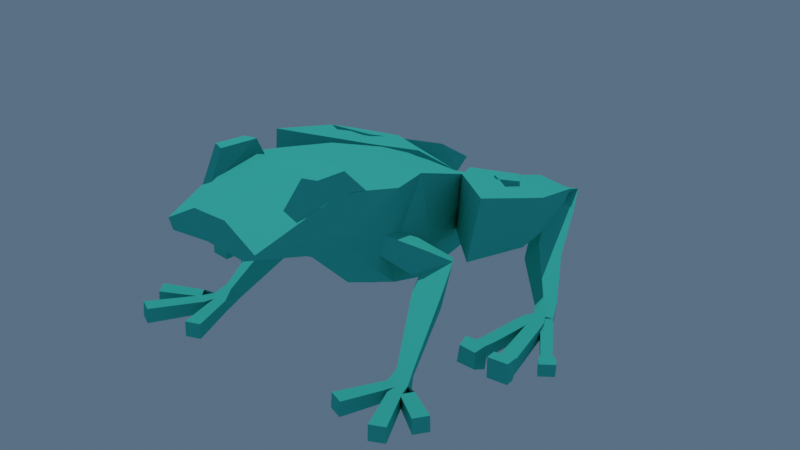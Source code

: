 # Source: justfrog.blend  (saved by Blender 2.80.64; exported with 4.5.12 LTS)
import bpy
from mathutils import Matrix  # noqa: F401  (used for matrix-valued properties, if any)

bpy.ops.wm.read_factory_settings(use_empty=True)
scene = bpy.context.scene
scene.name = 'Scene'

# ---- collections
col_collection = bpy.data.collections.new('Collection'); scene.collection.children.link(col_collection)

# ---- images (referenced by path relative to the original .blend; pixels are not part of the script)
import os
ASSET_DIR = os.environ.get("B2B_ASSET_DIR", "")  # directory of the original .blend (textures are referenced by path, not embedded)
HERE = os.path.dirname(os.path.abspath(__file__))  # packed textures are extracted next to this script under _unpacked/

def load_image(name, relpath, width, height, colorspace="sRGB"):
    """Load a texture the original file referenced (path relative to the .blend, or extracted next to this script)."""
    p = next((c for c in (os.path.join(HERE, relpath), os.path.join(ASSET_DIR, relpath)) if relpath and os.path.exists(c)), "")
    if p:
        img = bpy.data.images.load(p, check_existing=True)
        img.name = name
    else:  # same state as the original file: an image datablock whose file is absent (Cycles renders it pink)
        img = bpy.data.images.new(name, width, height)
        img.source = "FILE"
        img.filepath = "//" + (relpath or name)
    img.colorspace_settings.name = colorspace
    return img
img_frog = load_image('frog', 'frog_diffuse1.png', 1024, 1024, 'Non-Color')

# ---- materials (node trees are filled in below, after node groups)
mat_frog = bpy.data.materials.new('Frog')
mat_frog.alpha_threshold = 0.0
mat_frog.roughness = 0.5
mat_frog.line_color = (0.0, 0.0, 0.0, 1.0)

# ---- material node trees
mat_frog.use_nodes = True; mat_frog.node_tree.nodes.clear()
_N = mat_frog.node_tree.nodes; _L = mat_frog.node_tree.links
n0 = _N.new('ShaderNodeOutputMaterial'); n0.name = 'Material Output'; n0.location = (300, 300)
n1 = _N.new('ShaderNodeTexImage'); n1.name = 'Image Texture'; n1.location = (-388, 312)
n1.image = img_frog
n2 = _N.new('ShaderNodeBsdfToon'); n2.name = 'Toon BSDF'; n2.location = (-27, 313)
n2.inputs[0].default_value = (0.08361, 0.8, 0.6475, 1.0)
n2.inputs[1].default_value = 0.5971
n2.inputs[2].default_value = 0.09143
_L.new(n2.outputs[0], n0.inputs[0])
n0.is_active_output = True

# ---- world
world_world = bpy.data.worlds.new('World'); scene.world = world_world
world_world.use_nodes = True; world_world.node_tree.nodes.clear()
_N = world_world.node_tree.nodes; _L = world_world.node_tree.links
n0 = _N.new('ShaderNodeOutputWorld'); n0.name = 'World Output'; n0.location = (300, 300)
n1 = _N.new('ShaderNodeBackground'); n1.name = 'Background'; n1.location = (10, 300)
n1.inputs[0].default_value = (0.08164, 0.1305, 0.196, 1.0)
_L.new(n1.outputs[0], n0.inputs[0])
n0.is_active_output = True
world_world.color = (0.05088, 0.05088, 0.05088)
world_world.use_sun_shadow = False
world_world.sun_shadow_jitter_overblur = 0.0

# ---- lights
light_light = bpy.data.lights.new('Light', 'POINT')
light_light.transmission_factor = 0.0
light_light.cutoff_distance = 30.0
light_light.energy = 996.8
light_light.shadow_buffer_clip_start = 1.001
light_light.shadow_maximum_resolution = 0.006
light_light.use_absolute_resolution = True
light_light.cycles.max_bounces = 0

# ---- meshes
me_cube = bpy.data.meshes.new('Cube')
me_cube.from_pydata([(0.3803, 0.09662, 0.8957), (0.2936, 0.03019, 0.3231), (0.2775, -0.696, 0.6573), (0.2131, -0.6945, 0.2438), (0.3486, 0.4566, 0.992), (0.3677, 0.4431, 0.6889), (0.09811, 0.9329, 0.9568), (0.2316, 0.9576, 0.8122), (0.07084, -1.064, 0.4165), (0.07084, -1.064, 0.2643), (0.3001, -0.1706, 0.8555), (0.302, -0.1791, 0.2656), (0.3209, 0.056, 0.5285), (0.2792, -0.6699, 0.3665), (0.4065, 0.4517, 0.8039), (0.2831, 0.9387, 0.8524), (0.07084, -1.064, 0.3404), (0.37, -0.1641, 0.4794), (0.0004712, 0.056, 0.2228), (0.0004715, -0.6699, 0.6305), (0.0004716, -0.6699, 0.1024), (0.0004712, 0.056, 0.8343), (0.0004711, 0.3128, 0.4809), (0.000471, 0.2991, 1.017), (0.004673, 0.9596, 0.8342), (0.0004707, 0.9621, 0.9784), (0.002724, -1.064, 0.4165), (0.002724, -1.064, 0.2643), (0.0004713, -0.1641, 0.1246), (0.0004713, -0.1641, 0.8342), (0.002724, -1.064, 0.3404), (0.0004707, 0.9651, 0.8861)], [], [(28, 11, 3, 20), (17, 10, 2, 13), (12, 1, 5, 14), (23, 4, 6, 25), (21, 0, 4, 23), (31, 25, 6, 15), (14, 5, 7, 15), (13, 2, 8, 16), (20, 3, 9, 27), (12, 0, 10, 17), (18, 1, 11, 28), (1, 12, 17, 11), (3, 13, 16, 9), (4, 14, 15, 6), (24, 31, 15, 7), (0, 12, 14, 4), (11, 17, 13, 3), (9, 16, 30, 27), (0, 21, 29, 10), (16, 8, 26, 30), (5, 22, 24, 7), (1, 18, 22, 5), (2, 19, 26, 8), (10, 29, 19, 2)])
_uv = me_cube.uv_layers.new(name='UVMap')
_uv.uv.foreach_set('vector', [0.2935, 0.7315, 0.2094, 0.7424, 0.2038, 0.6574, 0.2673, 0.6496, 0.1407, 0.7578, 0.04863, 0.7709, 0.063, 0.6764, 0.1368, 0.6685, 0.1444, 0.7946, 0.1942, 0.7811, 0.1296, 0.8655, 0.1007, 0.8726, 0.3952, 0.6751, 0.3061, 0.6502, 0.3723, 0.5737, 0.3973, 0.5679, 0.3962, 0.723, 0.2979, 0.7136, 0.3061, 0.6502, 0.3952, 0.6751, 0.4208, 0.6165, 0.3973, 0.6182, 0.3992, 0.6009, 0.4214, 0.5679, 0.1007, 0.8726, 0.1296, 0.8655, 0.1368, 0.9513, 0.1243, 0.9511, 0.1368, 0.6685, 0.063, 0.6764, 0.1155, 0.5743, 0.1344, 0.5711, 0.2673, 0.6496, 0.2038, 0.6574, 0.2155, 0.5692, 0.2318, 0.5679, 0.1444, 0.7946, 0.05473, 0.818, 0.04863, 0.7709, 0.1407, 0.7578, 0.2979, 0.772, 0.2184, 0.7789, 0.2094, 0.7424, 0.2935, 0.7315, 0.1942, 0.7811, 0.1444, 0.7946, 0.1407, 0.7578, 0.1942, 0.7448, 0.1671, 0.6578, 0.1368, 0.6685, 0.1344, 0.5711, 0.1533, 0.5679, 0.05579, 0.88, 0.1007, 0.8726, 0.1243, 0.9511, 0.1024, 0.9502, 0.4336, 0.6147, 0.4208, 0.6165, 0.4214, 0.5679, 0.4336, 0.5762, 0.05473, 0.818, 0.1444, 0.7946, 0.1007, 0.8726, 0.05579, 0.88, 0.1942, 0.7448, 0.1407, 0.7578, 0.1368, 0.6685, 0.1671, 0.6578, 0.3973, 0.6441, 0.3973, 0.6312, 0.4149, 0.6312, 0.4149, 0.6441, 0.2979, 0.7136, 0.3962, 0.723, 0.3956, 0.7591, 0.3182, 0.7592, 0.3973, 0.6312, 0.3973, 0.6182, 0.4149, 0.6182, 0.4149, 0.6312, 0.1942, 0.8665, 0.2914, 0.8274, 0.2979, 0.9503, 0.2453, 0.9529, 0.2184, 0.7789, 0.2979, 0.772, 0.2914, 0.8274, 0.1942, 0.8665, 0.3244, 0.8542, 0.3961, 0.8511, 0.3973, 0.9526, 0.3798, 0.9526, 0.3182, 0.7592, 0.3956, 0.7591, 0.3961, 0.8511, 0.3244, 0.8542])
me_cube.materials.append(mat_frog)
me_cube.use_remesh_preserve_volume = False
me_cube.use_remesh_preserve_attributes = False
me_cube.use_mirror_vertex_groups = False
me_cube.use_paint_bone_selection = False
me_cube.use_paint_mask_vertex = True
me_cube.update()
me_cube_001 = bpy.data.meshes.new('Cube.001')
me_cube_001.from_pydata([(0.2094, -0.6648, 0.4007), (0.4517, -0.7783, 0.3916), (0.4228, -0.8603, 0.6448), (0.1805, -0.7468, 0.6539), (0.6543, -0.08552, 0.5141), (0.539, -0.3984, 0.4694), (0.5684, -0.4564, 0.7995), (0.6837, -0.1435, 0.8442), (0.4485, -1.23, 0.3558), (0.3014, -1.282, 0.3063), (0.3445, -1.436, 0.3399), (0.4915, -1.384, 0.3894), (0.6027, -0.8151, 0.3007), (0.5207, -0.8093, 0.182), (0.6166, -0.8913, 0.1118), (0.6986, -0.8971, 0.2305), (0.7373, -0.07929, 0.03984), (0.8036, -0.06976, 0.03353), (0.7984, -0.07608, 0.1005), (0.7339, -0.08426, 0.1053), (0.9184, -0.006659, 0.04394), (1.001, -0.02353, 0.04404), (0.9973, -0.04064, 0.1265), (0.9148, -0.02378, 0.1264), (1.021, -0.2186, 0.01464), (1.07, -0.2518, 0.01473), (1.071, -0.2493, 0.07354), (1.023, -0.2161, 0.07345), (0.1679, -1.003, 0.3354), (0.2732, -1.042, 0.3354), (0.2572, -1.086, 0.4376), (0.1519, -1.047, 0.4376), (0.7017, -0.002706, 0.01991), (0.837, -0.01079, 0.01168), (0.827, -0.02368, 0.1366), (0.709, -0.0207, 0.149), (0.7226, 0.06558, 0.04751), (0.8242, 0.05766, 0.03911), (0.8182, 0.05163, 0.1317), (0.7301, 0.05584, 0.1431), (0.913, 0.04216, 0.0475), (1.026, 0.02765, 0.05029), (1.021, 0.003585, 0.1621), (0.9072, 0.01809, 0.1593), (0.915, 0.08406, 0.04799), (1.029, 0.07727, 0.05179), (1.025, 0.07283, 0.1661), (0.9109, 0.07961, 0.1623), (1.04, -0.1688, -0.0004588), (1.11, -0.2198, -0.0002019), (1.116, -0.2107, 0.0857), (1.046, -0.1598, 0.08544), (1.056, -0.147, -0.006926), (1.125, -0.1984, -0.006567), (1.137, -0.1825, 0.07781), (1.067, -0.1312, 0.07745), (0.3318, -0.4287, 0.4476), (0.5899, -0.5789, 0.4298), (0.5706, -0.6466, 0.7205), (0.3125, -0.4964, 0.7384), (0.6603, -0.5675, 0.3996), (0.3853, -0.5296, 0.4607), (0.4325, -0.6167, 0.7271), (0.7074, -0.6545, 0.666), (0.6024, -0.7869, 0.357), (0.3615, -0.7538, 0.4105), (0.4028, -0.83, 0.6439), (0.6437, -0.8632, 0.5904), (0.5518, -0.9786, 0.3197), (0.3407, -0.9495, 0.3666), (0.3769, -1.016, 0.5712), (0.588, -1.045, 0.5243), (0.5055, -1.154, 0.2856), (0.3216, -1.129, 0.3264), (0.3532, -1.187, 0.5045), (0.537, -1.212, 0.4637), (0.4436, -1.167, 0.415), (0.3518, -1.164, 0.286), (0.4649, -1.239, 0.2039), (0.5568, -1.241, 0.3329), (0.4972, -1.048, 0.3765), (0.4081, -1.046, 0.2513), (0.5178, -1.118, 0.1717), (0.6069, -1.121, 0.2969), (0.5491, -0.9332, 0.3391), (0.4627, -0.9307, 0.2178), (0.5691, -1.001, 0.1406), (0.6555, -1.003, 0.2619), (0.6917, -0.707, 0.233), (0.6267, -0.6998, 0.1355), (0.6975, -0.777, 0.08254), (0.7626, -0.7842, 0.1801), (0.7491, -0.6379, 0.189), (0.694, -0.6318, 0.1064), (0.754, -0.6972, 0.06164), (0.809, -0.7032, 0.1442), (0.7985, -0.5765, 0.1494), (0.7523, -0.5716, 0.08022), (0.8032, -0.6275, 0.04342), (0.8496, -0.6326, 0.1129), (0.8097, -0.4753, 0.03487), (0.864, -0.4688, 0.02996), (0.8802, -0.4826, 0.1065), (0.8088, -0.4776, 0.1031), (0.7851, -0.4162, 0.03937), (0.852, -0.4016, 0.03639), (0.8516, -0.4059, 0.1037), (0.7848, -0.4206, 0.1067), (0.7724, -0.349, 0.03857), (0.8399, -0.3338, 0.0349), (0.8395, -0.3382, 0.1025), (0.772, -0.3533, 0.1061), (0.7608, -0.2805, 0.0364), (0.8291, -0.2653, 0.03264), (0.8289, -0.2701, 0.1007), (0.7606, -0.2851, 0.1043), (0.7523, -0.2143, 0.03629), (0.8197, -0.1973, 0.03075), (0.8199, -0.2026, 0.09958), (0.7505, -0.217, 0.1025), (0.7445, -0.1482, 0.03644), (0.8121, -0.1316, 0.03135), (0.8104, -0.1362, 0.09962), (0.7427, -0.1511, 0.103), (0.8375, -0.4031, 0.03619), (0.9085, -0.418, 0.03583), (0.9074, -0.419, 0.1078), (0.8369, -0.4047, 0.1089), (0.8535, -0.3312, 0.03903), (0.9269, -0.3469, 0.03896), (0.9263, -0.3485, 0.1137), (0.8531, -0.3331, 0.1141), (0.8688, -0.2547, 0.04003), (0.9444, -0.2709, 0.04003), (0.944, -0.2729, 0.1173), (0.8684, -0.2567, 0.1173), (0.8845, -0.176, 0.04103), (0.9623, -0.1927, 0.04103), (0.9619, -0.1948, 0.1206), (0.8841, -0.1781, 0.1206), (0.9005, -0.09563, 0.04205), (0.9806, -0.1128, 0.04205), (0.9802, -0.1149, 0.1239), (0.9001, -0.09775, 0.1239), (0.9093, -0.5015, 0.02937), (0.913, -0.4987, 0.09778), (0.8539, -0.4587, 0.09431), (0.8881, -0.413, 0.02613), (0.9436, -0.4492, 0.02687), (0.947, -0.4461, 0.09309), (0.8912, -0.4096, 0.09207), (0.9233, -0.3646, 0.02464), (0.9771, -0.3994, 0.02492), (0.9797, -0.3957, 0.08868), (0.926, -0.3609, 0.0885), (0.9563, -0.3157, 0.02156), (1.009, -0.3494, 0.02156), (1.011, -0.3456, 0.08351), (0.9588, -0.3119, 0.08351), (0.9885, -0.2674, 0.01812), (1.039, -0.3002, 0.01812), (1.042, -0.2965, 0.07844), (0.9909, -0.2637, 0.07844), (0.1808, -0.8987, 0.3557), (0.3312, -0.9539, 0.3557), (0.3084, -1.016, 0.5016), (0.1579, -0.9608, 0.5016), (0.8097, -0.4753, 0.03487), (0.864, -0.4688, 0.02996), (0.877, -0.4783, 0.1023), (0.8088, -0.4776, 0.1031), (0.8114, -0.4811, 0.1066), (0.877, -0.4783, 0.1023), (0.864, -0.4688, 0.02996), (0.8113, -0.4774, 0.0369), (0.493, -0.2571, 0.4808), (0.5645, -0.4886, 0.4496), (0.5695, -0.5515, 0.76), (0.4981, -0.32, 0.7913), (0.6574, -0.3381, 0.4541), (0.4584, -0.4672, 0.4648), (0.4972, -0.5404, 0.7615), (0.6961, -0.4114, 0.7508), (0.5907, -0.3959, 0.8081)], [], [(57, 58, 2, 1), (56, 57, 1, 0), (55, 54, 53, 52), (47, 46, 45, 44), (101, 174, 171, 146), (146, 171, 172, 169), (169, 172, 173, 168), (101, 144, 100), (103, 100, 97, 96), (145, 102, 96, 99), (144, 145, 99, 98), (100, 144, 98, 97), (146, 102, 145), (146, 169, 170, 103), (103, 170, 167, 100), (100, 167, 168, 101), (39, 38, 37, 36), (28, 29, 30, 31), (102, 146, 103, 96), (168, 173, 174, 101), (58, 59, 3, 2), (59, 56, 0, 3), (175, 176, 57, 56), (176, 177, 58, 57), (177, 178, 59, 58), (178, 175, 56, 59), (179, 180, 5, 4), (180, 181, 6, 5), (181, 182, 183, 6), (182, 179, 4, 7), (64, 65, 61, 60), (65, 66, 62, 61), (66, 67, 63, 62), (67, 64, 60, 63), (68, 69, 65, 64), (69, 70, 66, 65), (70, 71, 67, 66), (71, 68, 64, 67), (72, 73, 69, 68), (73, 74, 70, 69), (74, 75, 71, 70), (75, 72, 68, 71), (8, 9, 73, 72), (9, 10, 74, 73), (10, 11, 75, 74), (11, 8, 72, 75), (76, 77, 9, 8), (77, 78, 10, 9), (78, 79, 11, 10), (79, 76, 8, 11), (80, 81, 77, 76), (81, 82, 78, 77), (82, 83, 79, 78), (83, 80, 76, 79), (84, 85, 81, 80), (85, 86, 82, 81), (86, 87, 83, 82), (87, 84, 80, 83), (12, 13, 85, 84), (13, 14, 86, 85), (14, 15, 87, 86), (15, 12, 84, 87), (88, 89, 13, 12), (89, 90, 14, 13), (90, 91, 15, 14), (91, 88, 12, 15), (92, 93, 89, 88), (93, 94, 90, 89), (94, 95, 91, 90), (95, 92, 88, 91), (96, 97, 93, 92), (97, 98, 94, 93), (98, 99, 95, 94), (99, 96, 92, 95), (104, 105, 168, 167), (105, 106, 169, 168), (106, 107, 170, 169), (107, 104, 167, 170), (108, 109, 105, 104), (109, 110, 106, 105), (110, 111, 107, 106), (111, 108, 104, 107), (112, 113, 109, 108), (113, 114, 110, 109), (114, 115, 111, 110), (115, 112, 108, 111), (116, 117, 113, 112), (117, 118, 114, 113), (118, 119, 115, 114), (119, 116, 112, 115), (120, 121, 117, 116), (121, 122, 118, 117), (122, 123, 119, 118), (123, 120, 116, 119), (16, 17, 121, 120), (17, 18, 122, 121), (18, 19, 123, 122), (19, 16, 120, 123), (124, 125, 173, 174), (125, 126, 172, 173), (126, 127, 171, 172), (127, 124, 174, 171), (128, 129, 125, 124), (129, 130, 126, 125), (130, 131, 127, 126), (131, 128, 124, 127), (132, 133, 129, 128), (133, 134, 130, 129), (134, 135, 131, 130), (135, 132, 128, 131), (136, 137, 133, 132), (137, 138, 134, 133), (138, 139, 135, 134), (139, 136, 132, 135), (140, 141, 137, 136), (141, 142, 138, 137), (142, 143, 139, 138), (143, 140, 136, 139), (20, 21, 141, 140), (21, 22, 142, 141), (22, 23, 143, 142), (23, 20, 140, 143), (147, 148, 144, 101), (148, 149, 145, 144), (149, 150, 146, 145), (150, 147, 101, 146), (151, 152, 148, 147), (152, 153, 149, 148), (153, 154, 150, 149), (154, 151, 147, 150), (155, 156, 152, 151), (156, 157, 153, 152), (157, 158, 154, 153), (158, 155, 151, 154), (159, 160, 156, 155), (160, 161, 157, 156), (161, 162, 158, 157), (162, 159, 155, 158), (24, 25, 160, 159), (25, 26, 161, 160), (26, 27, 162, 161), (27, 24, 159, 162), (163, 164, 29, 28), (164, 165, 30, 29), (165, 166, 31, 30), (166, 163, 28, 31), (0, 1, 164, 163), (1, 2, 165, 164), (2, 3, 166, 165), (3, 0, 163, 166), (32, 33, 17, 16), (33, 34, 18, 17), (34, 35, 19, 18), (35, 32, 16, 19), (36, 37, 33, 32), (37, 38, 34, 33), (38, 39, 35, 34), (39, 36, 32, 35), (40, 41, 21, 20), (41, 42, 22, 21), (42, 43, 23, 22), (43, 40, 20, 23), (44, 45, 41, 40), (45, 46, 42, 41), (46, 47, 43, 42), (47, 44, 40, 43), (48, 49, 25, 24), (49, 50, 26, 25), (50, 51, 27, 26), (51, 48, 24, 27), (52, 53, 49, 48), (53, 54, 50, 49), (54, 55, 51, 50), (55, 52, 48, 51), (7, 4, 175, 178), (6, 183, 178, 177), (5, 6, 177, 176), (4, 5, 176, 175), (63, 60, 179, 182), (62, 63, 182, 181), (61, 62, 181, 180), (60, 61, 180, 179), (183, 182, 7), (178, 183, 7)])
_uv = me_cube_001.uv_layers.new(name='UVMap')
_uv.uv.foreach_set('vector', [0.8287, 0.8492, 0.7586, 0.848, 0.7663, 0.787, 0.8285, 0.7941, 0.6202, 0.5398, 0.6089, 0.5848, 0.569, 0.5788, 0.5752, 0.538, 0.7502, 0.9046, 0.7676, 0.9007, 0.7676, 0.9219, 0.7502, 0.9258, 0.6016, 0.8975, 0.6016, 0.9273, 0.5747, 0.9274, 0.5747, 0.8977, 0.7349, 0.7829, 0.7477, 0.7841, 0.7477, 0.8023, 0.7379, 0.7988, 0.6616, 0.9072, 0.6711, 0.914, 0.6551, 0.9114, 0.6551, 0.9114, 0.461, 0.4362, 0.461, 0.4362, 0.461, 0.4362, 0.461, 0.4362, 0.9365, 0.5345, 0.9488, 0.5349, 0.9262, 0.5436, 0.5466, 0.9066, 0.5616, 0.8989, 0.5616, 0.9271, 0.5459, 0.9334, 0.8797, 0.9622, 0.8712, 0.962, 0.8628, 0.9321, 0.88, 0.9245, 0.9582, 0.5186, 0.9738, 0.5214, 0.9691, 0.5564, 0.9528, 0.5516, 0.9262, 0.5436, 0.9488, 0.5349, 0.9432, 0.5771, 0.9254, 0.5726, 0.5747, 0.8134, 0.5722, 0.8062, 0.5747, 0.7977, 0.5666, 0.804, 0.5715, 0.7977, 0.5715, 0.8156, 0.5715, 0.8156, 0.461, 0.4362, 0.461, 0.4362, 0.461, 0.4362, 0.461, 0.4362, 0.461, 0.4362, 0.461, 0.4362, 0.461, 0.4362, 0.461, 0.4362, 0.609, 0.9318, 0.609, 0.8971, 0.6404, 0.8971, 0.6404, 0.9318, 0.5182, 0.549, 0.5172, 0.5661, 0.5094, 0.5643, 0.5104, 0.5472, 0.8712, 0.962, 0.8639, 0.9638, 0.8567, 0.9541, 0.8628, 0.9321, 0.461, 0.4362, 0.461, 0.4362, 0.461, 0.4362, 0.461, 0.4362, 0.6191, 0.7023, 0.6312, 0.7493, 0.5801, 0.7566, 0.5736, 0.7139, 0.8166, 0.6161, 0.8582, 0.6139, 0.8583, 0.6536, 0.8214, 0.6592, 0.6569, 0.5624, 0.623, 0.5843, 0.6089, 0.5848, 0.6202, 0.5398, 0.8291, 0.8728, 0.7544, 0.8743, 0.7586, 0.848, 0.8287, 0.8492, 0.636, 0.7074, 0.6719, 0.7298, 0.6312, 0.7493, 0.6191, 0.7023, 0.8141, 0.5835, 0.8583, 0.5833, 0.8582, 0.6139, 0.8166, 0.6161, 0.6542, 0.6102, 0.626, 0.5869, 0.6371, 0.5838, 0.6936, 0.5851, 0.8041, 0.5658, 0.7652, 0.567, 0.7625, 0.5529, 0.8052, 0.5545, 0.6354, 0.7069, 0.6674, 0.6824, 0.6644, 0.7121, 0.6528, 0.7126, 0.7603, 0.6326, 0.7236, 0.6366, 0.7205, 0.6025, 0.7603, 0.5952, 0.5798, 0.6309, 0.5778, 0.5929, 0.616, 0.5897, 0.6184, 0.633, 0.8039, 0.6085, 0.7728, 0.6117, 0.7676, 0.5798, 0.8031, 0.5761, 0.5802, 0.6952, 0.5862, 0.6561, 0.6264, 0.6571, 0.6196, 0.7018, 0.7597, 0.6966, 0.7301, 0.6975, 0.7265, 0.6677, 0.7603, 0.6666, 0.5462, 0.629, 0.5443, 0.5957, 0.5778, 0.5929, 0.5798, 0.6309, 0.8046, 0.6368, 0.7774, 0.6397, 0.7728, 0.6117, 0.8039, 0.6085, 0.5459, 0.6895, 0.5511, 0.6552, 0.5862, 0.6561, 0.5802, 0.6952, 0.7592, 0.7227, 0.7332, 0.7235, 0.7301, 0.6975, 0.7597, 0.6966, 0.5153, 0.6273, 0.5137, 0.5983, 0.5443, 0.5957, 0.5462, 0.629, 0.8052, 0.6628, 0.7815, 0.6653, 0.7774, 0.6397, 0.8046, 0.6368, 0.5144, 0.6842, 0.5189, 0.6543, 0.5511, 0.6552, 0.5459, 0.6895, 0.7587, 0.7467, 0.7361, 0.7474, 0.7332, 0.7235, 0.7592, 0.7227, 0.501, 0.6197, 0.4875, 0.5997, 0.5137, 0.5983, 0.5153, 0.6273, 0.804, 0.6846, 0.7961, 0.7038, 0.7815, 0.6653, 0.8052, 0.6628, 0.4683, 0.6719, 0.4859, 0.6523, 0.5189, 0.6543, 0.5144, 0.6842, 0.7569, 0.7718, 0.7469, 0.7544, 0.7361, 0.7474, 0.7587, 0.7467, 0.8462, 0.7618, 0.8294, 0.7477, 0.831, 0.7153, 0.8552, 0.7463, 0.9185, 0.7599, 0.9521, 0.7595, 0.951, 0.8205, 0.9234, 0.7929, 0.9531, 0.7199, 0.9839, 0.727, 0.9886, 0.7672, 0.9724, 0.7792, 0.8795, 0.756, 0.8462, 0.7618, 0.8552, 0.7463, 0.88, 0.717, 0.5161, 0.8711, 0.5459, 0.8655, 0.5459, 0.8994, 0.5152, 0.9053, 0.915, 0.7259, 0.9476, 0.7255, 0.9521, 0.7595, 0.9185, 0.7599, 0.9528, 0.6868, 0.9826, 0.6936, 0.9839, 0.727, 0.9531, 0.7199, 0.8778, 0.7887, 0.8455, 0.7944, 0.8462, 0.7618, 0.8795, 0.756, 0.517, 0.838, 0.5459, 0.8325, 0.5459, 0.8655, 0.5161, 0.8711, 0.9117, 0.6928, 0.9433, 0.6924, 0.9476, 0.7255, 0.915, 0.7259, 0.9524, 0.6546, 0.9814, 0.6613, 0.9826, 0.6936, 0.9528, 0.6868, 0.8761, 0.8204, 0.8448, 0.8259, 0.8455, 0.7944, 0.8778, 0.7887, 0.5179, 0.804, 0.5459, 0.7977, 0.5459, 0.8325, 0.517, 0.838, 0.9082, 0.6579, 0.9391, 0.6616, 0.9433, 0.6924, 0.9117, 0.6928, 0.9521, 0.6247, 0.9803, 0.632, 0.9814, 0.6613, 0.9524, 0.6546, 0.8744, 0.8491, 0.8442, 0.8584, 0.8448, 0.8259, 0.8761, 0.8204, 0.8857, 0.9034, 0.9132, 0.9029, 0.9137, 0.9321, 0.88, 0.9321, 0.9159, 0.6186, 0.9409, 0.625, 0.9391, 0.6616, 0.9082, 0.6579, 0.9525, 0.5931, 0.9755, 0.5998, 0.9803, 0.632, 0.9521, 0.6247, 0.8767, 0.8812, 0.8526, 0.8919, 0.8442, 0.8584, 0.8744, 0.8491, 0.8895, 0.8848, 0.9127, 0.8843, 0.9132, 0.9029, 0.8857, 0.9034, 0.9209, 0.594, 0.9421, 0.5994, 0.9409, 0.625, 0.9159, 0.6186, 0.9527, 0.5709, 0.9721, 0.5766, 0.9755, 0.5998, 0.9525, 0.5931, 0.8785, 0.9043, 0.858, 0.9134, 0.8526, 0.8919, 0.8767, 0.8812, 0.8927, 0.8685, 0.9123, 0.8682, 0.9127, 0.8843, 0.8895, 0.8848, 0.9254, 0.5726, 0.9432, 0.5771, 0.9421, 0.5994, 0.9209, 0.594, 0.9528, 0.5516, 0.9691, 0.5564, 0.9721, 0.5766, 0.9527, 0.5709, 0.88, 0.9245, 0.8628, 0.9321, 0.858, 0.9134, 0.8785, 0.9043, 0.6247, 0.8823, 0.6409, 0.88, 0.6427, 0.8963, 0.6296, 0.8971, 0.7255, 0.7994, 0.7092, 0.7999, 0.7087, 0.7829, 0.7264, 0.7831, 0.6048, 0.7788, 0.5885, 0.7768, 0.5928, 0.7625, 0.609, 0.761, 0.6785, 0.898, 0.6949, 0.8985, 0.6952, 0.912, 0.6787, 0.9109, 0.6227, 0.8662, 0.639, 0.8639, 0.6409, 0.88, 0.6247, 0.8823, 0.7261, 0.8152, 0.7097, 0.8158, 0.7092, 0.7999, 0.7255, 0.7994, 0.6032, 0.795, 0.5869, 0.793, 0.5885, 0.7768, 0.6048, 0.7788, 0.6789, 0.8826, 0.6953, 0.8832, 0.6949, 0.8985, 0.6785, 0.898, 0.6207, 0.8501, 0.637, 0.8477, 0.639, 0.8639, 0.6227, 0.8662, 0.7267, 0.8311, 0.7102, 0.8317, 0.7097, 0.8158, 0.7261, 0.8152, 0.6016, 0.8112, 0.5853, 0.8092, 0.5869, 0.793, 0.6032, 0.795, 0.6793, 0.8672, 0.6958, 0.8677, 0.6953, 0.8832, 0.6789, 0.8826, 0.6187, 0.8339, 0.635, 0.8315, 0.637, 0.8477, 0.6207, 0.8501, 0.7273, 0.847, 0.7108, 0.8476, 0.7102, 0.8317, 0.7267, 0.8311, 0.6001, 0.8274, 0.5836, 0.8254, 0.5853, 0.8092, 0.6016, 0.8112, 0.6797, 0.8517, 0.6962, 0.8523, 0.6958, 0.8677, 0.6793, 0.8672, 0.6167, 0.8177, 0.6331, 0.8153, 0.635, 0.8315, 0.6187, 0.8339, 0.7278, 0.8629, 0.7113, 0.8635, 0.7108, 0.8476, 0.7273, 0.847, 0.5985, 0.8437, 0.582, 0.8417, 0.5836, 0.8254, 0.6001, 0.8274, 0.6801, 0.8362, 0.6967, 0.8368, 0.6962, 0.8523, 0.6797, 0.8517, 0.6146, 0.8, 0.6311, 0.7996, 0.6331, 0.8153, 0.6167, 0.8177, 0.7284, 0.8783, 0.7118, 0.8781, 0.7113, 0.8635, 0.7278, 0.8629, 0.5969, 0.8586, 0.5803, 0.8586, 0.582, 0.8417, 0.5985, 0.8437, 0.6805, 0.8202, 0.6971, 0.8199, 0.6967, 0.8368, 0.6801, 0.8362, 0.9052, 0.7357, 0.8881, 0.7351, 0.8954, 0.7192, 0.9081, 0.7153, 0.4823, 0.8135, 0.4652, 0.8147, 0.4644, 0.7977, 0.4821, 0.7987, 0.6512, 0.8939, 0.6684, 0.8932, 0.6711, 0.914, 0.6551, 0.9114, 0.5083, 0.8186, 0.4911, 0.8183, 0.4922, 0.798, 0.5088, 0.7977, 0.9049, 0.7553, 0.8873, 0.7547, 0.8881, 0.7351, 0.9052, 0.7357, 0.4834, 0.8328, 0.4658, 0.834, 0.4652, 0.8147, 0.4823, 0.8135, 0.6502, 0.8744, 0.6679, 0.8737, 0.6684, 0.8932, 0.6512, 0.8939, 0.5083, 0.8382, 0.4906, 0.8379, 0.4911, 0.8183, 0.5083, 0.8186, 0.9045, 0.7757, 0.8864, 0.775, 0.8873, 0.7547, 0.9049, 0.7553, 0.4846, 0.8528, 0.4665, 0.854, 0.4658, 0.834, 0.4834, 0.8328, 0.6492, 0.8542, 0.6674, 0.8535, 0.6679, 0.8737, 0.6502, 0.8744, 0.5082, 0.8585, 0.49, 0.8582, 0.4906, 0.8379, 0.5083, 0.8382, 0.9042, 0.7965, 0.8855, 0.7959, 0.8864, 0.775, 0.9045, 0.7757, 0.4859, 0.8733, 0.4672, 0.8746, 0.4665, 0.854, 0.4846, 0.8528, 0.6481, 0.8334, 0.6668, 0.8327, 0.6674, 0.8535, 0.6492, 0.8542, 0.5082, 0.8794, 0.4895, 0.879, 0.49, 0.8582, 0.5082, 0.8585, 0.9038, 0.8179, 0.8846, 0.8172, 0.8855, 0.7959, 0.9042, 0.7965, 0.4871, 0.8944, 0.4679, 0.8956, 0.4672, 0.8746, 0.4859, 0.8733, 0.647, 0.8122, 0.6663, 0.8114, 0.6668, 0.8327, 0.6481, 0.8334, 0.5082, 0.9007, 0.4889, 0.9004, 0.4895, 0.879, 0.5082, 0.8794, 0.9034, 0.8415, 0.8837, 0.841, 0.8846, 0.8172, 0.9038, 0.8179, 0.4883, 0.9178, 0.4686, 0.9152, 0.4679, 0.8956, 0.4871, 0.8944, 0.646, 0.7925, 0.6658, 0.7918, 0.6663, 0.8114, 0.647, 0.8122, 0.508, 0.9204, 0.4884, 0.924, 0.4889, 0.9004, 0.5082, 0.9007, 0.9332, 0.5185, 0.9486, 0.5184, 0.9488, 0.5349, 0.9365, 0.5345, 0.9606, 0.5044, 0.9758, 0.5071, 0.9738, 0.5214, 0.9582, 0.5186, 0.5659, 0.8148, 0.5505, 0.8139, 0.5508, 0.7977, 0.5666, 0.7987, 0.9195, 0.9474, 0.935, 0.9467, 0.9349, 0.9629, 0.9199, 0.9624, 0.9333, 0.5027, 0.9483, 0.5026, 0.9486, 0.5184, 0.9332, 0.5185, 0.9629, 0.4908, 0.9777, 0.4934, 0.9758, 0.5071, 0.9606, 0.5044, 0.5652, 0.8303, 0.5502, 0.8295, 0.5505, 0.8139, 0.5659, 0.8148, 0.9192, 0.933, 0.9342, 0.9323, 0.935, 0.9467, 0.9195, 0.9474, 0.9335, 0.4873, 0.9481, 0.4872, 0.9483, 0.5026, 0.9333, 0.5027, 0.9651, 0.4775, 0.9796, 0.48, 0.9777, 0.4934, 0.9629, 0.4908, 0.5645, 0.8455, 0.5499, 0.8446, 0.5502, 0.8295, 0.5652, 0.8303, 0.9188, 0.9189, 0.9335, 0.9183, 0.9342, 0.9323, 0.9192, 0.933, 0.9336, 0.4721, 0.9478, 0.472, 0.9481, 0.4872, 0.9335, 0.4873, 0.9673, 0.4644, 0.9814, 0.4669, 0.9796, 0.48, 0.9651, 0.4775, 0.5638, 0.8603, 0.5497, 0.8595, 0.5499, 0.8446, 0.5645, 0.8455, 0.9185, 0.9052, 0.9327, 0.9045, 0.9335, 0.9183, 0.9188, 0.9189, 0.9338, 0.4569, 0.9476, 0.4571, 0.9478, 0.472, 0.9336, 0.4721, 0.9695, 0.4516, 0.9831, 0.4543, 0.9814, 0.4669, 0.9673, 0.4644, 0.5632, 0.8746, 0.5494, 0.8742, 0.5497, 0.8595, 0.5638, 0.8603, 0.9182, 0.8916, 0.932, 0.8906, 0.9327, 0.9045, 0.9185, 0.9052, 0.5358, 0.5456, 0.5345, 0.5701, 0.5172, 0.5661, 0.5182, 0.549, 0.8287, 0.7454, 0.7922, 0.7374, 0.8038, 0.7153, 0.8294, 0.7209, 0.5382, 0.7225, 0.5395, 0.7482, 0.5233, 0.7443, 0.5224, 0.7263, 0.8366, 0.6962, 0.8583, 0.6905, 0.8583, 0.7071, 0.8431, 0.711, 0.5752, 0.538, 0.569, 0.5788, 0.5345, 0.5701, 0.5358, 0.5456, 0.8285, 0.7941, 0.7663, 0.787, 0.7922, 0.7374, 0.8287, 0.7454, 0.5736, 0.7139, 0.5801, 0.7566, 0.5395, 0.7482, 0.5382, 0.7225, 0.8214, 0.6592, 0.8583, 0.6536, 0.8583, 0.6905, 0.8366, 0.6962, 0.609, 0.7804, 0.6401, 0.7847, 0.6311, 0.7996, 0.6146, 0.8, 0.7349, 0.8935, 0.7035, 0.8925, 0.7118, 0.8781, 0.7284, 0.8783, 0.6058, 0.872, 0.5747, 0.8771, 0.5803, 0.8586, 0.5969, 0.8586, 0.6721, 0.8036, 0.7035, 0.8026, 0.6971, 0.8199, 0.6805, 0.8202, 0.6117, 0.761, 0.6427, 0.7665, 0.6401, 0.7847, 0.609, 0.7804, 0.7349, 0.912, 0.7035, 0.912, 0.7035, 0.8925, 0.7349, 0.8935, 0.609, 0.8912, 0.5781, 0.8975, 0.5747, 0.8771, 0.6058, 0.872, 0.6721, 0.7829, 0.7035, 0.7829, 0.7035, 0.8026, 0.6721, 0.8036, 0.9068, 0.8538, 0.88, 0.8553, 0.8837, 0.841, 0.9034, 0.8415, 0.4876, 0.9316, 0.461, 0.9278, 0.4686, 0.9152, 0.4883, 0.9178, 0.6427, 0.779, 0.6696, 0.7804, 0.6658, 0.7918, 0.646, 0.7925, 0.5152, 0.9312, 0.4886, 0.9363, 0.4884, 0.924, 0.508, 0.9204, 0.9081, 0.8646, 0.8815, 0.8682, 0.88, 0.8553, 0.9068, 0.8538, 0.4883, 0.9446, 0.4614, 0.9459, 0.461, 0.9278, 0.4876, 0.9316, 0.6444, 0.761, 0.6711, 0.7645, 0.6696, 0.7804, 0.6427, 0.779, 0.5152, 0.9472, 0.4883, 0.9472, 0.4886, 0.9363, 0.5152, 0.9312, 0.9314, 0.4433, 0.9517, 0.4444, 0.9476, 0.4571, 0.9338, 0.4569, 0.9683, 0.4421, 0.9886, 0.4447, 0.9831, 0.4543, 0.9695, 0.4516, 0.5662, 0.8898, 0.5459, 0.8898, 0.5494, 0.8742, 0.5632, 0.8746, 0.9137, 0.8766, 0.9341, 0.8767, 0.932, 0.8906, 0.9182, 0.8916, 0.9319, 0.4362, 0.9521, 0.4374, 0.9517, 0.4444, 0.9314, 0.4433, 0.9682, 0.4362, 0.9885, 0.4369, 0.9886, 0.4447, 0.9683, 0.4421, 0.5666, 0.8987, 0.5463, 0.8989, 0.5459, 0.8898, 0.5662, 0.8898, 0.9147, 0.8682, 0.935, 0.8703, 0.9341, 0.8767, 0.9137, 0.8766, 0.8116, 0.551, 0.8583, 0.5526, 0.8583, 0.5833, 0.8141, 0.5835, 0.6528, 0.7126, 0.6644, 0.7121, 0.6719, 0.7298, 0.636, 0.7074, 0.8294, 0.8963, 0.7502, 0.9007, 0.7544, 0.8743, 0.8291, 0.8728, 0.6936, 0.5851, 0.6371, 0.5838, 0.623, 0.5843, 0.6569, 0.5624, 0.7603, 0.6666, 0.7265, 0.6677, 0.7236, 0.6366, 0.7603, 0.6326, 0.6196, 0.7018, 0.6264, 0.6571, 0.6674, 0.6824, 0.6354, 0.7069, 0.8031, 0.5761, 0.7676, 0.5798, 0.7652, 0.567, 0.8041, 0.5658, 0.6184, 0.633, 0.616, 0.5897, 0.626, 0.5869, 0.6542, 0.6102, 0.6644, 0.7121, 0.6674, 0.6824, 0.7126, 0.7104, 0.6719, 0.7298, 0.6644, 0.7121, 0.7126, 0.7104])
_ca = me_cube_001.color_attributes.new('Col', 'BYTE_COLOR', 'CORNER')
_ca.data.foreach_set('color', [1.0, 1.0, 1.0, 1.0, 1.0, 1.0, 1.0, 1.0, 1.0, 1.0, 1.0, 1.0, 1.0, 1.0, 1.0, 1.0, 1.0, 1.0, 1.0, 1.0, 1.0, 1.0, 1.0, 1.0, 1.0, 1.0, 1.0, 1.0, 1.0, 1.0, 1.0, 1.0, 1.0, 1.0, 1.0, 1.0, 1.0, 1.0, 1.0, 1.0, 1.0, 1.0, 1.0, 1.0, 1.0, 1.0, 1.0, 1.0, 1.0, 1.0, 1.0, 1.0, 1.0, 1.0, 1.0, 1.0, 1.0, 1.0, 1.0, 1.0, 1.0, 1.0, 1.0, 1.0, 1.0, 1.0, 1.0, 1.0, 1.0, 1.0, 1.0, 1.0, 1.0, 1.0, 1.0, 1.0, 1.0, 1.0, 1.0, 1.0, 1.0, 1.0, 1.0, 1.0, 1.0, 1.0, 1.0, 1.0, 1.0, 1.0, 1.0, 1.0, 1.0, 1.0, 1.0, 1.0, 1.0, 1.0, 1.0, 1.0, 1.0, 1.0, 1.0, 1.0, 1.0, 1.0, 1.0, 1.0, 1.0, 1.0, 1.0, 1.0, 1.0, 1.0, 1.0, 1.0, 1.0, 1.0, 1.0, 1.0, 1.0, 1.0, 1.0, 1.0, 1.0, 1.0, 1.0, 1.0, 1.0, 1.0, 1.0, 1.0, 1.0, 1.0, 1.0, 1.0, 1.0, 1.0, 1.0, 1.0, 1.0, 1.0, 1.0, 1.0, 1.0, 1.0, 1.0, 1.0, 1.0, 1.0, 1.0, 1.0, 1.0, 1.0, 1.0, 1.0, 1.0, 1.0, 1.0, 1.0, 1.0, 1.0, 1.0, 1.0, 1.0, 1.0, 1.0, 1.0, 1.0, 1.0, 1.0, 1.0, 1.0, 1.0, 1.0, 1.0, 1.0, 1.0, 1.0, 1.0, 1.0, 1.0, 1.0, 1.0, 1.0, 1.0, 1.0, 1.0, 1.0, 1.0, 1.0, 1.0, 1.0, 1.0, 1.0, 1.0, 1.0, 1.0, 1.0, 1.0, 1.0, 1.0, 1.0, 1.0, 1.0, 1.0, 1.0, 1.0, 1.0, 1.0, 1.0, 1.0, 1.0, 1.0, 1.0, 1.0, 1.0, 1.0, 1.0, 1.0, 1.0, 1.0, 1.0, 1.0, 1.0, 1.0, 1.0, 1.0, 1.0, 1.0, 1.0, 1.0, 1.0, 1.0, 1.0, 1.0, 1.0, 1.0, 1.0, 1.0, 1.0, 1.0, 1.0, 1.0, 1.0, 1.0, 1.0, 1.0, 1.0, 1.0, 1.0, 1.0, 1.0, 1.0, 1.0, 1.0, 1.0, 1.0, 1.0, 1.0, 1.0, 1.0, 1.0, 1.0, 1.0, 1.0, 1.0, 1.0, 1.0, 1.0, 1.0, 1.0, 1.0, 1.0, 1.0, 1.0, 1.0, 1.0, 1.0, 1.0, 1.0, 1.0, 1.0, 1.0, 1.0, 1.0, 1.0, 1.0, 1.0, 1.0, 1.0, 1.0, 1.0, 1.0, 1.0, 1.0, 1.0, 1.0, 1.0, 1.0, 1.0, 1.0, 1.0, 1.0, 1.0, 1.0, 1.0, 1.0, 1.0, 1.0, 1.0, 1.0, 1.0, 1.0, 1.0, 1.0, 1.0, 1.0, 1.0, 1.0, 1.0, 1.0, 1.0, 1.0, 1.0, 1.0, 1.0, 1.0, 1.0, 1.0, 1.0, 1.0, 1.0, 1.0, 1.0, 1.0, 1.0, 1.0, 1.0, 1.0, 1.0, 1.0, 1.0, 1.0, 1.0, 1.0, 1.0, 1.0, 1.0, 1.0, 1.0, 1.0, 1.0, 1.0, 1.0, 1.0, 1.0, 1.0, 1.0, 1.0, 1.0, 1.0, 1.0, 1.0, 1.0, 1.0, 1.0, 1.0, 1.0, 1.0, 1.0, 1.0, 1.0, 1.0, 1.0, 1.0, 1.0, 1.0, 1.0, 1.0, 1.0, 1.0, 1.0, 1.0, 1.0, 1.0, 1.0, 1.0, 1.0, 1.0, 1.0, 1.0, 1.0, 1.0, 1.0, 1.0, 1.0, 1.0, 1.0, 1.0, 1.0, 1.0, 1.0, 1.0, 1.0, 1.0, 1.0, 1.0, 1.0, 1.0, 1.0, 1.0, 1.0, 1.0, 1.0, 1.0, 1.0, 1.0, 1.0, 1.0, 1.0, 1.0, 1.0, 1.0, 1.0, 1.0, 1.0, 1.0, 1.0, 1.0, 1.0, 1.0, 1.0, 1.0, 1.0, 1.0, 1.0, 1.0, 1.0, 1.0, 1.0, 1.0, 1.0, 1.0, 1.0, 1.0, 1.0, 1.0, 1.0, 1.0, 1.0, 1.0, 1.0, 1.0, 1.0, 1.0, 1.0, 1.0, 1.0, 1.0, 1.0, 1.0, 1.0, 1.0, 1.0, 1.0, 1.0, 1.0, 1.0, 1.0, 1.0, 1.0, 1.0, 1.0, 1.0, 1.0, 1.0, 1.0, 1.0, 1.0, 1.0, 1.0, 1.0, 1.0, 1.0, 1.0, 1.0, 1.0, 1.0, 1.0, 1.0, 1.0, 1.0, 1.0, 1.0, 1.0, 1.0, 1.0, 1.0, 1.0, 1.0, 1.0, 1.0, 1.0, 1.0, 1.0, 1.0, 1.0, 1.0, 1.0, 1.0, 1.0, 1.0, 1.0, 1.0, 1.0, 1.0, 1.0, 1.0, 1.0, 1.0, 1.0, 1.0, 1.0, 1.0, 1.0, 1.0, 1.0, 1.0, 1.0, 1.0, 1.0, 1.0, 1.0, 1.0, 1.0, 1.0, 1.0, 1.0, 1.0, 1.0, 1.0, 1.0, 1.0, 1.0, 1.0, 1.0, 1.0, 1.0, 1.0, 1.0, 1.0, 1.0, 1.0, 1.0, 1.0, 1.0, 1.0, 1.0, 1.0, 1.0, 1.0, 1.0, 1.0, 1.0, 1.0, 1.0, 1.0, 1.0, 1.0, 1.0, 1.0, 1.0, 1.0, 1.0, 1.0, 1.0, 1.0, 1.0, 1.0, 1.0, 1.0, 1.0, 1.0, 1.0, 1.0, 1.0, 1.0, 1.0, 1.0, 1.0, 1.0, 1.0, 1.0, 1.0, 1.0, 1.0, 1.0, 1.0, 1.0, 1.0, 1.0, 1.0, 1.0, 1.0, 1.0, 1.0, 1.0, 1.0, 1.0, 1.0, 1.0, 1.0, 1.0, 1.0, 1.0, 1.0, 1.0, 1.0, 1.0, 1.0, 1.0, 1.0, 1.0, 1.0, 1.0, 1.0, 1.0, 1.0, 1.0, 1.0, 1.0, 1.0, 1.0, 1.0, 1.0, 1.0, 1.0, 1.0, 1.0, 1.0, 1.0, 1.0, 1.0, 1.0, 1.0, 1.0, 1.0, 1.0, 1.0, 1.0, 1.0, 1.0, 1.0, 1.0, 1.0, 1.0, 1.0, 1.0, 1.0, 1.0, 1.0, 1.0, 1.0, 1.0, 1.0, 1.0, 1.0, 1.0, 1.0, 1.0, 1.0, 1.0, 1.0, 1.0, 1.0, 1.0, 1.0, 1.0, 1.0, 1.0, 1.0, 1.0, 1.0, 1.0, 1.0, 1.0, 1.0, 1.0, 1.0, 1.0, 1.0, 1.0, 1.0, 1.0, 1.0, 1.0, 1.0, 1.0, 1.0, 1.0, 1.0, 1.0, 1.0, 1.0, 1.0, 1.0, 1.0, 1.0, 1.0, 1.0, 1.0, 1.0, 1.0, 1.0, 1.0, 1.0, 1.0, 1.0, 1.0, 1.0, 1.0, 1.0, 1.0, 1.0, 1.0, 1.0, 1.0, 1.0, 1.0, 1.0, 1.0, 1.0, 1.0, 1.0, 1.0, 1.0, 1.0, 1.0, 1.0, 1.0, 1.0, 1.0, 1.0, 1.0, 1.0, 1.0, 1.0, 1.0, 1.0, 1.0, 1.0, 1.0, 1.0, 1.0, 1.0, 1.0, 1.0, 1.0, 1.0, 1.0, 1.0, 1.0, 1.0, 1.0, 1.0, 1.0, 1.0, 1.0, 1.0, 1.0, 1.0, 1.0, 1.0, 1.0, 1.0, 1.0, 1.0, 1.0, 1.0, 1.0, 1.0, 1.0, 1.0, 1.0, 1.0, 1.0, 1.0, 1.0, 1.0, 1.0, 1.0, 1.0, 1.0, 1.0, 1.0, 1.0, 1.0, 1.0, 1.0, 1.0, 1.0, 1.0, 1.0, 1.0, 1.0, 1.0, 1.0, 1.0, 1.0, 1.0, 1.0, 1.0, 1.0, 1.0, 1.0, 1.0, 1.0, 1.0, 1.0, 1.0, 1.0, 1.0, 1.0, 1.0, 1.0, 1.0, 1.0, 1.0, 1.0, 1.0, 1.0, 1.0, 1.0, 1.0, 1.0, 1.0, 1.0, 1.0, 1.0, 1.0, 1.0, 1.0, 1.0, 1.0, 1.0, 1.0, 1.0, 1.0, 1.0, 1.0, 1.0, 1.0, 1.0, 1.0, 1.0, 1.0, 1.0, 1.0, 1.0, 1.0, 1.0, 1.0, 1.0, 1.0, 1.0, 1.0, 1.0, 1.0, 1.0, 1.0, 1.0, 1.0, 1.0, 1.0, 1.0, 1.0, 1.0, 1.0, 1.0, 1.0, 1.0, 1.0, 1.0, 1.0, 1.0, 1.0, 1.0, 1.0, 1.0, 1.0, 1.0, 1.0, 1.0, 1.0, 1.0, 1.0, 1.0, 1.0, 1.0, 1.0, 1.0, 1.0, 1.0, 1.0, 1.0, 1.0, 1.0, 1.0, 1.0, 1.0, 1.0, 1.0, 1.0, 1.0, 1.0, 1.0, 1.0, 1.0, 1.0, 1.0, 1.0, 1.0, 1.0, 1.0, 1.0, 1.0, 1.0, 1.0, 1.0, 1.0, 1.0, 1.0, 1.0, 1.0, 1.0, 1.0, 1.0, 1.0, 1.0, 1.0, 1.0, 1.0, 1.0, 1.0, 1.0, 1.0, 1.0, 1.0, 1.0, 1.0, 1.0, 1.0, 1.0, 1.0, 1.0, 1.0, 1.0, 1.0, 1.0, 1.0, 1.0, 1.0, 1.0, 1.0, 1.0, 1.0, 1.0, 1.0, 1.0, 1.0, 1.0, 1.0, 1.0, 1.0, 1.0, 1.0, 1.0, 1.0, 1.0, 1.0, 1.0, 1.0, 1.0, 1.0, 1.0, 1.0, 1.0, 1.0, 1.0, 1.0, 1.0, 1.0, 1.0, 1.0, 1.0, 1.0, 1.0, 1.0, 1.0, 1.0, 1.0, 1.0, 1.0, 1.0, 1.0, 1.0, 1.0, 1.0, 1.0, 1.0, 1.0, 1.0, 1.0, 1.0, 1.0, 1.0, 1.0, 1.0, 1.0, 1.0, 1.0, 1.0, 1.0, 1.0, 1.0, 1.0, 1.0, 1.0, 1.0, 1.0, 1.0, 1.0, 1.0, 1.0, 1.0, 1.0, 1.0, 1.0, 1.0, 1.0, 1.0, 1.0, 1.0, 1.0, 1.0, 1.0, 1.0, 1.0, 1.0, 1.0, 1.0, 1.0, 1.0, 1.0, 1.0, 1.0, 1.0, 1.0, 1.0, 1.0, 1.0, 1.0, 1.0, 1.0, 1.0, 1.0, 1.0, 1.0, 1.0, 1.0, 1.0, 1.0, 1.0, 1.0, 1.0, 1.0, 1.0, 1.0, 1.0, 1.0, 1.0, 1.0, 1.0, 1.0, 1.0, 1.0, 1.0, 1.0, 1.0, 1.0, 1.0, 1.0, 1.0, 1.0, 1.0, 1.0, 1.0, 1.0, 1.0, 1.0, 1.0, 1.0, 1.0, 1.0, 1.0, 1.0, 1.0, 1.0, 1.0, 1.0, 1.0, 1.0, 1.0, 1.0, 1.0, 1.0, 1.0, 1.0, 1.0, 1.0, 1.0, 1.0, 1.0, 1.0, 1.0, 1.0, 1.0, 1.0, 1.0, 1.0, 1.0, 1.0, 1.0, 1.0, 1.0, 1.0, 1.0, 1.0, 1.0, 1.0, 1.0, 1.0, 1.0, 1.0, 1.0, 1.0, 1.0, 1.0, 1.0, 1.0, 1.0, 1.0, 1.0, 1.0, 1.0, 1.0, 1.0, 1.0, 1.0, 1.0, 1.0, 1.0, 1.0, 1.0, 1.0, 1.0, 1.0, 1.0, 1.0, 1.0, 1.0, 1.0, 1.0, 1.0, 1.0, 1.0, 1.0, 1.0, 1.0, 1.0, 1.0, 1.0, 1.0, 1.0, 1.0, 1.0, 1.0, 1.0, 1.0, 1.0, 1.0, 1.0, 1.0, 1.0, 1.0, 1.0, 1.0, 1.0, 1.0, 1.0, 1.0, 1.0, 1.0, 1.0, 1.0, 1.0, 1.0, 1.0, 1.0, 1.0, 1.0, 1.0, 1.0, 1.0, 1.0, 1.0, 1.0, 1.0, 1.0, 1.0, 1.0, 1.0, 1.0, 1.0, 1.0, 1.0, 1.0, 1.0, 1.0, 1.0, 1.0, 1.0, 1.0, 1.0, 1.0, 1.0, 1.0, 1.0, 1.0, 1.0, 1.0, 1.0, 1.0, 1.0, 1.0, 1.0, 1.0, 1.0, 1.0, 1.0, 1.0, 1.0, 1.0, 1.0, 1.0, 1.0, 1.0, 1.0, 1.0, 1.0, 1.0, 1.0, 1.0, 1.0, 1.0, 1.0, 1.0, 1.0, 1.0, 1.0, 1.0, 1.0, 1.0, 1.0, 1.0, 1.0, 1.0, 1.0, 1.0, 1.0, 1.0, 1.0, 1.0, 1.0, 1.0, 1.0, 1.0, 1.0, 1.0, 1.0, 1.0, 1.0, 1.0, 1.0, 1.0, 1.0, 1.0, 1.0, 1.0, 1.0, 1.0, 1.0, 1.0, 1.0, 1.0, 1.0, 1.0, 1.0, 1.0, 1.0, 1.0, 1.0, 1.0, 1.0, 1.0, 1.0, 1.0, 1.0, 1.0, 1.0, 1.0, 1.0, 1.0, 1.0, 1.0, 1.0, 1.0, 1.0, 1.0, 1.0, 1.0, 1.0, 1.0, 1.0, 1.0, 1.0, 1.0, 1.0, 1.0, 1.0, 1.0, 1.0, 1.0, 1.0, 1.0, 1.0, 1.0, 1.0, 1.0, 1.0, 1.0, 1.0, 1.0, 1.0, 1.0, 1.0, 1.0, 1.0, 1.0, 1.0, 1.0, 1.0, 1.0, 1.0, 1.0, 1.0, 1.0, 1.0, 1.0, 1.0, 1.0, 1.0, 1.0, 1.0, 1.0, 1.0, 1.0, 1.0, 1.0, 1.0, 1.0, 1.0, 1.0, 1.0, 1.0, 1.0, 1.0, 1.0, 1.0, 1.0, 1.0, 1.0, 1.0, 1.0, 1.0, 1.0, 1.0, 1.0, 1.0, 1.0, 1.0, 1.0, 1.0, 1.0, 1.0, 1.0, 1.0, 1.0, 1.0, 1.0, 1.0, 1.0, 1.0, 1.0, 1.0, 1.0, 1.0, 1.0, 1.0, 1.0, 1.0, 1.0, 1.0, 1.0, 1.0, 1.0, 1.0, 1.0, 1.0, 1.0, 1.0, 1.0, 1.0, 1.0, 1.0, 1.0, 1.0, 1.0, 1.0, 1.0, 1.0, 1.0, 1.0, 1.0, 1.0, 1.0, 1.0, 1.0, 1.0, 1.0, 1.0, 1.0, 1.0, 1.0, 1.0, 1.0, 1.0, 1.0, 1.0, 1.0, 1.0, 1.0, 1.0, 1.0, 1.0, 1.0, 1.0, 1.0, 1.0, 1.0, 1.0, 1.0, 1.0, 1.0, 1.0, 1.0, 1.0, 1.0, 1.0, 1.0, 1.0, 1.0, 1.0, 1.0, 1.0, 1.0, 1.0, 1.0, 1.0, 1.0, 1.0, 1.0, 1.0, 1.0, 1.0, 1.0, 1.0, 1.0, 1.0, 1.0, 1.0, 1.0, 1.0, 1.0, 1.0, 1.0, 1.0, 1.0, 1.0, 1.0, 1.0, 1.0, 1.0, 1.0, 1.0, 1.0, 1.0, 1.0, 1.0, 1.0, 1.0, 1.0, 1.0, 1.0, 1.0, 1.0, 1.0, 1.0, 1.0, 1.0, 1.0, 1.0, 1.0, 1.0, 1.0, 1.0, 1.0, 1.0, 1.0, 1.0, 1.0, 1.0, 1.0, 1.0, 1.0, 1.0, 1.0, 1.0, 1.0, 1.0, 1.0, 1.0, 1.0, 1.0, 1.0, 1.0, 1.0, 1.0, 1.0, 1.0, 1.0, 1.0, 1.0, 1.0, 1.0, 1.0, 1.0, 1.0, 1.0, 1.0, 1.0, 1.0, 1.0, 1.0, 1.0, 1.0, 1.0, 1.0, 1.0, 1.0, 1.0, 1.0, 1.0, 1.0, 1.0, 1.0, 1.0, 1.0, 1.0, 1.0, 1.0, 1.0, 1.0, 1.0, 1.0, 1.0, 1.0, 1.0, 1.0, 1.0, 1.0, 1.0, 1.0, 1.0, 1.0, 1.0, 1.0, 1.0, 1.0, 1.0, 1.0, 1.0, 1.0, 1.0, 1.0, 1.0, 1.0, 1.0, 1.0, 1.0, 1.0, 1.0, 1.0, 1.0, 1.0, 1.0, 1.0, 1.0, 1.0, 1.0, 1.0, 1.0, 1.0, 1.0, 1.0, 1.0, 1.0, 1.0, 1.0, 1.0, 1.0, 1.0, 1.0, 1.0, 1.0, 1.0, 1.0, 1.0, 1.0, 1.0, 1.0, 1.0, 1.0, 1.0, 1.0, 1.0, 1.0, 1.0, 1.0, 1.0, 1.0, 1.0, 1.0, 1.0, 1.0, 1.0, 1.0, 1.0, 1.0, 1.0, 1.0, 1.0, 1.0, 1.0, 1.0, 1.0, 1.0, 1.0, 1.0, 1.0, 1.0, 1.0, 1.0, 1.0, 1.0, 1.0, 1.0, 1.0, 1.0, 1.0, 1.0, 1.0, 1.0, 1.0, 1.0, 1.0, 1.0, 1.0, 1.0, 1.0, 1.0, 1.0, 1.0, 1.0, 1.0, 1.0, 1.0, 1.0, 1.0, 1.0, 1.0, 1.0, 1.0, 1.0, 1.0, 1.0, 1.0, 1.0, 1.0, 1.0, 1.0, 1.0, 1.0, 1.0, 1.0, 1.0, 1.0, 1.0, 1.0, 1.0, 1.0, 1.0, 1.0, 1.0, 1.0, 1.0, 1.0, 1.0, 1.0, 1.0, 1.0, 1.0, 1.0, 1.0, 1.0, 1.0, 1.0, 1.0, 1.0, 1.0, 1.0, 1.0, 1.0, 1.0, 1.0, 1.0, 1.0, 1.0, 1.0, 1.0, 1.0, 1.0, 1.0, 1.0, 1.0, 1.0, 1.0, 1.0, 1.0, 1.0, 1.0, 1.0, 1.0, 1.0, 1.0, 1.0, 1.0, 1.0, 1.0, 1.0, 1.0, 1.0, 1.0, 1.0, 1.0, 1.0, 1.0, 1.0, 1.0, 1.0, 1.0, 1.0, 1.0, 1.0, 1.0, 1.0, 1.0, 1.0, 1.0, 1.0, 1.0, 1.0, 1.0, 1.0, 1.0, 1.0, 1.0, 1.0, 1.0, 1.0, 1.0, 1.0, 1.0, 1.0, 1.0, 1.0, 1.0, 1.0, 1.0, 1.0, 1.0, 1.0, 1.0, 1.0, 1.0, 1.0, 1.0, 1.0, 1.0, 1.0, 1.0, 1.0, 1.0, 1.0, 1.0, 1.0, 1.0, 1.0, 1.0, 1.0, 1.0, 1.0, 1.0, 1.0, 1.0, 1.0, 1.0, 1.0, 1.0, 1.0, 1.0, 1.0, 1.0, 1.0, 1.0, 1.0, 1.0, 1.0, 1.0, 1.0, 1.0, 1.0, 1.0, 1.0, 1.0, 1.0, 1.0, 1.0, 1.0, 1.0, 1.0, 1.0, 1.0, 1.0, 1.0, 1.0, 1.0, 1.0, 1.0, 1.0, 1.0, 1.0, 1.0, 1.0, 1.0, 1.0, 1.0, 1.0, 1.0, 1.0, 1.0, 1.0, 1.0, 1.0, 1.0, 1.0, 1.0, 1.0, 1.0, 1.0, 1.0, 1.0, 1.0, 1.0, 1.0, 1.0, 1.0, 1.0, 1.0, 1.0, 1.0, 1.0, 1.0, 1.0, 1.0, 1.0, 1.0, 1.0, 1.0, 1.0, 1.0, 1.0, 1.0, 1.0, 1.0, 1.0, 1.0, 1.0, 1.0, 1.0, 1.0, 1.0, 1.0, 1.0, 1.0, 1.0, 1.0, 1.0, 1.0, 1.0, 1.0, 1.0, 1.0, 1.0, 1.0, 1.0, 1.0, 1.0, 1.0, 1.0, 1.0, 1.0, 1.0, 1.0, 1.0, 1.0, 1.0, 1.0, 1.0, 1.0, 1.0, 1.0, 1.0, 1.0, 1.0, 1.0, 1.0, 1.0, 1.0, 1.0, 1.0, 1.0, 1.0, 1.0, 1.0, 1.0, 1.0, 1.0, 1.0, 1.0, 1.0, 1.0, 1.0, 1.0, 1.0, 1.0, 1.0, 1.0, 1.0, 1.0, 1.0, 1.0, 1.0, 1.0, 1.0, 1.0, 1.0, 1.0, 1.0, 1.0, 1.0, 1.0, 1.0, 1.0, 1.0, 1.0, 1.0, 1.0, 1.0, 1.0, 1.0, 1.0, 1.0, 1.0, 1.0, 1.0, 1.0, 1.0, 1.0, 1.0, 1.0, 1.0, 1.0, 1.0, 1.0, 1.0, 1.0, 1.0, 1.0, 1.0, 1.0, 1.0, 1.0, 1.0, 1.0, 1.0, 1.0, 1.0, 1.0, 1.0, 1.0, 1.0, 1.0, 1.0, 1.0, 1.0, 1.0, 1.0, 1.0, 1.0, 1.0, 1.0, 1.0, 1.0, 1.0, 1.0, 1.0, 1.0, 1.0, 1.0, 1.0, 1.0, 1.0, 1.0, 1.0, 1.0, 1.0, 1.0, 1.0, 1.0, 1.0, 1.0, 1.0, 1.0, 1.0, 1.0, 1.0, 1.0, 1.0, 1.0, 1.0, 1.0, 1.0, 1.0, 1.0, 1.0, 1.0, 1.0, 1.0, 1.0, 1.0, 1.0, 1.0, 1.0, 1.0, 1.0, 1.0, 1.0, 1.0, 1.0, 1.0, 1.0, 1.0, 1.0, 1.0, 1.0, 1.0, 1.0, 1.0, 1.0, 1.0, 1.0, 1.0, 1.0, 1.0, 1.0, 1.0, 1.0, 1.0, 1.0, 1.0, 1.0, 1.0, 1.0, 1.0, 1.0, 1.0, 1.0, 1.0, 1.0, 1.0, 1.0, 1.0, 1.0, 1.0, 1.0, 1.0, 1.0, 1.0, 1.0, 1.0, 1.0, 1.0, 1.0, 1.0, 1.0, 1.0, 1.0, 1.0, 1.0, 1.0, 1.0, 1.0, 1.0, 1.0, 1.0, 1.0, 1.0, 1.0, 1.0, 1.0, 1.0, 1.0, 1.0, 1.0, 1.0, 1.0, 1.0, 1.0, 1.0, 1.0, 1.0, 1.0, 1.0, 1.0, 1.0, 1.0, 1.0, 1.0, 1.0, 1.0, 1.0, 1.0, 1.0, 1.0, 1.0, 1.0, 1.0, 1.0, 1.0, 1.0, 1.0, 1.0, 1.0, 1.0, 1.0, 1.0, 1.0, 1.0, 1.0, 1.0, 1.0, 1.0, 1.0, 1.0, 1.0, 1.0, 1.0, 1.0, 1.0, 1.0, 1.0, 1.0, 1.0, 1.0, 1.0, 1.0, 1.0, 1.0, 1.0, 1.0, 1.0, 1.0, 1.0, 1.0, 1.0, 1.0, 1.0, 1.0, 1.0, 1.0, 1.0, 1.0, 1.0, 1.0, 1.0, 1.0, 1.0, 1.0, 1.0, 1.0, 1.0, 1.0, 1.0, 1.0, 1.0, 1.0, 1.0, 1.0, 1.0, 1.0, 1.0, 1.0, 1.0, 1.0, 1.0, 1.0, 1.0, 1.0, 1.0, 1.0, 1.0, 1.0, 1.0, 1.0, 1.0, 1.0, 1.0, 1.0, 1.0, 1.0, 1.0, 1.0, 1.0, 1.0, 1.0, 1.0, 1.0, 1.0, 1.0, 1.0, 1.0, 1.0, 1.0, 1.0, 1.0, 1.0, 1.0, 1.0, 1.0, 1.0, 1.0, 1.0, 1.0, 1.0, 1.0, 1.0, 1.0, 1.0, 1.0, 1.0, 1.0, 1.0, 1.0, 1.0, 1.0, 1.0, 1.0, 1.0, 1.0, 1.0, 1.0, 1.0, 1.0, 1.0, 1.0, 1.0, 1.0, 1.0, 1.0, 1.0, 1.0, 1.0, 1.0, 1.0, 1.0, 1.0, 1.0, 1.0, 1.0, 1.0, 1.0, 1.0, 1.0, 1.0, 1.0, 1.0, 1.0, 1.0, 1.0, 1.0, 1.0, 1.0, 1.0, 1.0, 1.0, 1.0, 1.0, 1.0, 1.0, 1.0, 1.0, 1.0, 1.0, 1.0, 1.0, 1.0, 1.0, 1.0, 1.0, 1.0, 1.0, 1.0, 1.0, 1.0, 1.0, 1.0, 1.0, 1.0, 1.0, 1.0, 1.0, 1.0, 1.0, 1.0, 1.0, 1.0, 1.0, 1.0, 1.0, 1.0, 1.0, 1.0, 1.0, 1.0, 1.0, 1.0, 1.0, 1.0, 1.0, 1.0, 1.0, 1.0, 1.0, 1.0, 1.0, 1.0, 1.0, 1.0, 1.0, 1.0, 1.0, 1.0, 1.0, 1.0, 1.0, 1.0, 1.0, 1.0, 1.0, 1.0, 1.0, 1.0, 1.0, 1.0, 1.0, 1.0, 1.0, 1.0, 1.0, 1.0, 1.0, 1.0, 1.0, 1.0, 1.0, 1.0, 1.0, 1.0, 1.0, 1.0, 1.0, 1.0, 1.0, 1.0, 1.0, 1.0, 1.0, 1.0, 1.0, 1.0, 1.0, 1.0, 1.0, 1.0, 1.0, 1.0, 1.0, 1.0, 1.0, 1.0, 1.0, 1.0, 1.0, 1.0, 1.0, 1.0, 1.0, 1.0, 1.0, 1.0, 1.0, 1.0, 1.0, 1.0, 1.0, 1.0, 1.0, 1.0, 1.0, 1.0, 1.0, 1.0, 1.0, 1.0, 1.0, 1.0, 1.0, 1.0, 1.0, 1.0, 1.0, 1.0, 1.0, 1.0, 1.0, 1.0, 1.0, 1.0, 1.0, 1.0, 1.0, 1.0, 1.0, 1.0, 1.0, 1.0, 1.0, 1.0, 1.0, 1.0, 1.0, 1.0, 1.0, 1.0, 1.0, 1.0, 1.0, 1.0, 1.0, 1.0, 1.0, 1.0, 1.0, 1.0, 1.0, 1.0, 1.0, 1.0, 1.0, 1.0, 1.0, 1.0, 1.0, 1.0, 1.0, 1.0, 1.0, 1.0, 1.0, 1.0, 1.0, 1.0, 1.0, 1.0, 1.0, 1.0, 1.0, 1.0, 1.0, 1.0, 1.0, 1.0, 1.0, 1.0, 1.0, 1.0, 1.0, 1.0, 1.0, 1.0, 1.0, 1.0, 1.0, 1.0, 1.0, 1.0, 1.0, 1.0, 1.0, 1.0, 1.0, 1.0, 1.0, 1.0, 1.0, 1.0, 1.0, 1.0, 1.0, 1.0, 1.0, 1.0, 1.0, 1.0, 1.0, 1.0, 1.0, 1.0, 1.0, 1.0, 1.0, 1.0, 1.0, 1.0, 1.0, 1.0, 1.0, 1.0, 1.0, 1.0, 1.0, 1.0, 1.0, 1.0, 1.0, 1.0, 1.0, 1.0, 1.0, 1.0, 1.0, 1.0, 1.0, 1.0, 1.0, 1.0, 1.0, 1.0, 1.0, 1.0, 1.0, 1.0, 1.0, 1.0, 1.0, 1.0, 1.0, 1.0, 1.0, 1.0, 1.0, 1.0, 1.0, 1.0, 1.0, 1.0, 1.0, 1.0, 1.0, 1.0, 1.0, 1.0, 1.0, 1.0, 1.0, 1.0, 1.0, 1.0, 1.0, 1.0, 1.0, 1.0, 1.0, 1.0, 1.0, 1.0, 1.0, 1.0, 1.0, 1.0, 1.0, 1.0, 1.0, 1.0, 1.0, 1.0, 1.0, 1.0, 1.0, 1.0, 1.0, 1.0, 1.0, 1.0, 1.0, 1.0, 1.0, 1.0, 1.0, 1.0, 1.0, 1.0, 1.0, 1.0, 1.0, 1.0, 1.0, 1.0, 1.0, 1.0, 1.0, 1.0, 1.0, 1.0, 1.0, 1.0, 1.0, 1.0, 1.0, 1.0, 1.0, 1.0, 1.0, 1.0, 1.0, 1.0, 1.0, 1.0, 1.0, 1.0, 1.0, 1.0, 1.0, 1.0, 1.0, 1.0, 1.0, 1.0, 1.0, 1.0, 1.0, 1.0, 1.0, 1.0, 1.0, 1.0, 1.0, 1.0, 1.0, 1.0, 1.0, 1.0, 1.0, 1.0, 1.0, 1.0, 1.0, 1.0, 1.0, 1.0, 1.0, 1.0, 1.0, 1.0, 1.0, 1.0, 1.0, 1.0, 1.0, 1.0, 1.0, 1.0, 1.0, 1.0, 1.0, 1.0, 1.0, 1.0, 1.0, 1.0, 1.0, 1.0, 1.0, 1.0, 1.0, 1.0, 1.0, 1.0, 1.0, 1.0, 1.0, 1.0, 1.0, 1.0, 1.0, 1.0, 1.0, 1.0, 1.0, 1.0, 1.0, 1.0, 1.0, 1.0, 1.0, 1.0, 1.0, 1.0, 1.0, 1.0, 1.0, 1.0, 1.0, 1.0, 1.0, 1.0, 1.0, 1.0, 1.0, 1.0, 1.0, 1.0, 1.0, 1.0, 1.0, 1.0, 1.0, 1.0, 1.0, 1.0, 1.0, 1.0, 1.0, 1.0, 1.0, 1.0, 1.0, 1.0, 1.0, 1.0, 1.0, 1.0, 1.0, 1.0, 1.0, 1.0, 1.0, 1.0, 1.0, 1.0, 1.0, 1.0, 1.0, 1.0, 1.0, 1.0, 1.0, 1.0, 1.0, 1.0, 1.0, 1.0, 1.0, 1.0, 1.0, 1.0, 1.0, 1.0, 1.0, 1.0, 1.0, 1.0, 1.0, 1.0, 1.0, 1.0, 1.0, 1.0, 1.0, 1.0, 1.0, 1.0, 1.0, 1.0, 1.0, 1.0, 1.0, 1.0, 1.0, 1.0, 1.0, 1.0, 1.0, 1.0, 1.0, 1.0, 1.0, 1.0, 1.0, 1.0, 1.0, 1.0, 1.0, 1.0, 1.0, 1.0, 1.0, 1.0, 1.0, 1.0, 1.0, 1.0, 1.0, 1.0, 1.0, 1.0, 1.0, 1.0, 1.0, 1.0, 1.0, 1.0, 1.0, 1.0, 1.0, 1.0, 1.0, 1.0, 1.0, 1.0, 1.0, 1.0, 1.0, 1.0, 1.0, 1.0, 1.0, 1.0, 1.0, 1.0, 1.0, 1.0, 1.0, 1.0, 1.0, 1.0, 1.0, 1.0, 1.0, 1.0, 1.0, 1.0, 1.0, 1.0, 1.0, 1.0])
me_cube_001.materials.append(mat_frog)
me_cube_001.use_remesh_preserve_volume = False
me_cube_001.use_remesh_preserve_attributes = False
me_cube_001.use_mirror_vertex_groups = False
me_cube_001.use_paint_bone_selection = False
me_cube_001.use_paint_mask_vertex = True
me_cube_001.update()
me_cube_002 = bpy.data.meshes.new('Cube.002')
me_cube_002.from_pydata([(0.3652, 0.3098, 0.9529), (0.3231, 0.4094, 1.074), (0.3287, 0.5895, 1.092), (0.3071, 0.7075, 0.9213), (0.2292, 0.7305, 0.9366), (0.2601, 0.6173, 1.094), (0.241, 0.4089, 1.082), (0.2744, 0.321, 0.9432), (0.3603, 0.3996, 0.9787), (0.32, 0.4447, 1.065), (0.3263, 0.5706, 1.073), (0.3187, 0.6255, 0.9461)], [], [(0, 1, 6, 7), (1, 2, 5, 6), (3, 4, 5, 2), (2, 10, 11, 3), (1, 9, 10, 2), (0, 8, 9, 1), (8, 11, 10, 9), (4, 7, 6, 5)])
_uv = me_cube_002.uv_layers.new(name='UVMap')
_uv.uv.foreach_set('vector', [0.2143, 0.1902, 0.2007, 0.1334, 0.1668, 0.1269, 0.1777, 0.1826, 0.2007, 0.1334, 0.2143, 0.03427, 0.1875, 0.01395, 0.1668, 0.1269, 0.2482, 0.01888, 0.2143, 0.01395, 0.2179, 0.1158, 0.2482, 0.1263, 0.09966, 0.08019, 0.1079, 0.09403, 0.1526, 0.04996, 0.1668, 0.01395, 0.1174, 0.178, 0.1197, 0.1591, 0.1079, 0.09403, 0.09966, 0.08019, 0.1668, 0.2208, 0.1526, 0.1876, 0.1197, 0.1591, 0.1174, 0.178, 0.1526, 0.1876, 0.1526, 0.04996, 0.1079, 0.09403, 0.1197, 0.1591, 0.09966, 0.2296, 0.09966, 0.01395, 0.0415, 0.05973, 0.03255, 0.1741])
me_cube_002.materials.append(mat_frog)
me_cube_002.use_remesh_preserve_volume = False
me_cube_002.use_remesh_preserve_attributes = False
me_cube_002.use_mirror_vertex_groups = False
me_cube_002.use_paint_bone_selection = False
me_cube_002.use_paint_mask_vertex = True
me_cube_002.update()
me_cube_003 = bpy.data.meshes.new('Cube.003')
me_cube_003.from_pydata([(0.2973, 0.2302, 0.5998), (0.2223, 0.179, 0.5998), (0.2499, 0.1386, 0.6763), (0.3249, 0.1898, 0.6763), (0.4584, 0.02503, 0.4207), (0.3617, -0.1022, 0.3575), (0.4719, -0.2177, 0.4212), (0.5686, -0.0904, 0.4844), (0.4566, 0.6849, -0.003165), (0.5373, 0.7151, -0.003165), (0.5394, 0.7096, 0.08279), (0.4587, 0.6794, 0.08279), (0.7658, 0.7782, 0.01276), (0.8436, 0.7411, 0.01276), (0.8401, 0.7339, 0.09854), (0.7624, 0.771, 0.09854), (0.8812, 0.6058, 0.0001253), (0.9304, 0.535, 0.0001253), (0.9248, 0.5312, 0.08602), (0.8757, 0.602, 0.08602), (0.326, 0.1979, 0.566), (0.2419, 0.1406, 0.566), (0.2728, 0.09536, 0.6517), (0.3568, 0.1527, 0.6517), (0.3754, 0.1422, 0.5076), (0.2758, 0.07426, 0.5076), (0.3124, 0.02066, 0.6092), (0.4119, 0.08859, 0.6092), (0.4376, 0.07199, 0.4341), (0.3185, -0.009322, 0.4341), (0.3622, -0.07349, 0.5557), (0.4814, 0.007831, 0.5557), (0.4721, 0.1069, 0.3663), (0.4213, 0.0309, 0.2591), (0.5482, -0.02733, 0.2402), (0.599, 0.04862, 0.3475), (0.5048, 0.1812, 0.2857), (0.4609, 0.1155, 0.1929), (0.5706, 0.06512, 0.1766), (0.6145, 0.1308, 0.2694), (0.5325, 0.2443, 0.2172), (0.4944, 0.1873, 0.1367), (0.5897, 0.1436, 0.1226), (0.6278, 0.2006, 0.2031), (0.5575, 0.3011, 0.1556), (0.5246, 0.2519, 0.08622), (0.6068, 0.2142, 0.07402), (0.6397, 0.2634, 0.1435), (0.5806, 0.3536, 0.09872), (0.5526, 0.3117, 0.0395), (0.6226, 0.2795, 0.0291), (0.6507, 0.3214, 0.08832), (0.5682, 0.4123, -0.01439), (0.6346, 0.4343, -0.01371), (0.6321, 0.4303, 0.05434), (0.5699, 0.4079, 0.05387), (0.5431, 0.4738, -0.01186), (0.6109, 0.4992, -0.01186), (0.6126, 0.4946, 0.0604), (0.5448, 0.4692, 0.0604), (0.5157, 0.5407, -0.009102), (0.5876, 0.5676, -0.009102), (0.5894, 0.5627, 0.06749), (0.5175, 0.5358, 0.06749), (0.4868, 0.6113, -0.006194), (0.563, 0.6398, -0.006194), (0.5649, 0.6346, 0.07499), (0.4887, 0.6061, 0.07499), (0.6747, 0.4081, -0.01273), (0.6765, 0.3875, 0.05456), (0.6404, 0.4974, -0.008236), (0.7045, 0.4669, -0.008236), (0.7017, 0.4609, 0.0625), (0.6376, 0.4915, 0.0625), (0.6696, 0.5628, -0.003345), (0.7369, 0.5308, -0.003345), (0.7339, 0.5245, 0.0709), (0.6666, 0.5566, 0.0709), (0.7005, 0.6319, 0.00182), (0.7711, 0.5982, 0.00182), (0.768, 0.5917, 0.07976), (0.6974, 0.6254, 0.07976), (0.7326, 0.7039, 0.0072), (0.8068, 0.6685, 0.0072), (0.8035, 0.6617, 0.089), (0.7293, 0.697, 0.089), (0.6853, 0.3756, -0.01386), (0.6993, 0.4711, -0.0107), (0.7406, 0.4116, -0.0107), (0.736, 0.4084, 0.06149), (0.6946, 0.4679, 0.06149), (0.7569, 0.5138, -0.007273), (0.8007, 0.4507, -0.007273), (0.7958, 0.4473, 0.06927), (0.752, 0.5104, 0.06927), (0.8178, 0.5588, -0.003649), (0.8642, 0.492, -0.003649), (0.859, 0.4884, 0.07747), (0.8126, 0.5552, 0.07747), (0.6346, 0.4343, -0.01371), (0.6853, 0.3756, -0.01386), (0.6765, 0.3875, 0.05456), (0.6321, 0.4303, 0.05434)], [(90, 102)], [(24, 25, 21, 20), (23, 20, 0, 3), (22, 23, 3, 2), (11, 10, 9, 8), (53, 68, 86, 52), (55, 52, 49, 48), (54, 48, 51, 69), (86, 69, 51, 50), (21, 22, 2, 1), (20, 21, 1, 0), (19, 18, 17, 16), (15, 14, 13, 12), (68, 99, 100, 86), (86, 100, 101, 69), (0, 1, 2, 3), (54, 55, 48), (52, 86, 50, 49), (25, 26, 22, 21), (26, 27, 23, 22), (27, 24, 20, 23), (28, 29, 25, 24), (29, 30, 26, 25), (30, 31, 27, 26), (31, 28, 24, 27), (4, 5, 29, 28), (5, 6, 30, 29), (6, 7, 31, 30), (7, 4, 28, 31), (32, 33, 5, 4), (33, 34, 6, 5), (34, 35, 7, 6), (35, 32, 4, 7), (36, 37, 33, 32), (37, 38, 34, 33), (38, 39, 35, 34), (39, 36, 32, 35), (40, 41, 37, 36), (41, 42, 38, 37), (42, 43, 39, 38), (43, 40, 36, 39), (44, 45, 41, 40), (45, 46, 42, 41), (46, 47, 43, 42), (47, 44, 40, 43), (48, 49, 45, 44), (49, 50, 46, 45), (50, 51, 47, 46), (51, 48, 44, 47), (56, 57, 53, 52), (57, 58, 54, 53), (58, 59, 55, 54), (59, 56, 52, 55), (60, 61, 57, 56), (61, 62, 58, 57), (62, 63, 59, 58), (63, 60, 56, 59), (64, 65, 61, 60), (65, 66, 62, 61), (66, 67, 63, 62), (67, 64, 60, 63), (8, 9, 65, 64), (9, 10, 66, 65), (10, 11, 67, 66), (11, 8, 64, 67), (70, 71, 68, 53), (71, 72, 69, 68), (72, 73, 54, 69), (73, 70, 53, 54), (74, 75, 71, 70), (75, 76, 72, 71), (76, 77, 73, 72), (77, 74, 70, 73), (78, 79, 75, 74), (79, 80, 76, 75), (80, 81, 77, 76), (81, 78, 74, 77), (82, 83, 79, 78), (83, 84, 80, 79), (84, 85, 81, 80), (85, 82, 78, 81), (12, 13, 83, 82), (13, 14, 84, 83), (14, 15, 85, 84), (15, 12, 82, 85), (87, 88, 100, 99), (88, 89, 101, 100), (91, 92, 88, 87), (92, 93, 89, 88), (93, 94, 90, 89), (94, 91, 87, 90), (95, 96, 92, 91), (96, 97, 93, 92), (97, 98, 94, 93), (98, 95, 91, 94), (16, 17, 96, 95), (17, 18, 97, 96), (18, 19, 98, 97), (19, 16, 95, 98)])
_uv = me_cube_003.uv_layers.new(name='UVMap')
_uv.uv.foreach_set('vector', [0.7896, 0.4173, 0.7982, 0.3795, 0.8121, 0.3991, 0.8048, 0.431, 0.6317, 0.3884, 0.6448, 0.3599, 0.6589, 0.3626, 0.6472, 0.388, 0.648, 0.4114, 0.6317, 0.3884, 0.6472, 0.388, 0.6617, 0.4086, 0.8235, 0.3183, 0.8347, 0.3386, 0.8106, 0.3548, 0.7993, 0.3344, 0.7474, 0.1431, 0.7627, 0.147, 0.7701, 0.155, 0.7302, 0.1556, 0.7896, 0.2638, 0.7704, 0.2766, 0.7713, 0.2369, 0.7963, 0.2424, 0.5738, 0.1493, 0.579, 0.1844, 0.5535, 0.183, 0.5546, 0.1557, 0.8572, 0.3101, 0.8396, 0.2953, 0.8466, 0.2683, 0.8721, 0.2691, 0.8121, 0.3991, 0.8421, 0.3991, 0.8469, 0.4105, 0.8201, 0.4105, 0.8048, 0.431, 0.8121, 0.3991, 0.8201, 0.4105, 0.8136, 0.4389, 0.8741, 0.3781, 0.8469, 0.3756, 0.8538, 0.3548, 0.881, 0.3573, 0.5866, 0.06027, 0.5585, 0.06172, 0.5559, 0.03933, 0.5841, 0.03788, 0.8347, 0.3271, 0.8378, 0.3101, 0.8378, 0.3375, 0.8378, 0.3375, 0.5293, 0.03788, 0.5293, 0.03788, 0.5293, 0.03788, 0.5293, 0.03788, 0.8136, 0.4389, 0.8201, 0.4105, 0.8469, 0.4105, 0.8404, 0.4389, 0.5738, 0.1493, 0.5888, 0.1612, 0.579, 0.1844, 0.7302, 0.1556, 0.7701, 0.155, 0.7618, 0.1969, 0.7363, 0.1965, 0.7982, 0.3795, 0.8337, 0.3795, 0.8421, 0.3991, 0.8121, 0.3991, 0.6242, 0.4163, 0.605, 0.3889, 0.6317, 0.3884, 0.648, 0.4114, 0.605, 0.3889, 0.6205, 0.3552, 0.6448, 0.3599, 0.6317, 0.3884, 0.7704, 0.4, 0.7807, 0.3548, 0.7982, 0.3795, 0.7896, 0.4173, 0.7807, 0.3548, 0.8233, 0.3548, 0.8337, 0.3795, 0.7982, 0.3795, 0.5943, 0.4224, 0.5713, 0.3897, 0.605, 0.3889, 0.6242, 0.4163, 0.5713, 0.3897, 0.5898, 0.3493, 0.6205, 0.3552, 0.605, 0.3889, 0.7301, 0.363, 0.7194, 0.3959, 0.6918, 0.3888, 0.7174, 0.3543, 0.7194, 0.3959, 0.7648, 0.431, 0.7086, 0.4271, 0.6918, 0.3888, 0.5372, 0.416, 0.5293, 0.3888, 0.5713, 0.3897, 0.5943, 0.4224, 0.5293, 0.3888, 0.5765, 0.3559, 0.5898, 0.3493, 0.5713, 0.3897, 0.8311, 0.111, 0.7857, 0.101, 0.7911, 0.03788, 0.8347, 0.07669, 0.7242, 0.3327, 0.7704, 0.3335, 0.7648, 0.431, 0.7194, 0.3959, 0.8854, 0.1362, 0.8392, 0.1346, 0.8347, 0.06485, 0.8854, 0.03788, 0.5366, 0.3183, 0.5828, 0.321, 0.5765, 0.3559, 0.5293, 0.3888, 0.8206, 0.1506, 0.7814, 0.1419, 0.7857, 0.101, 0.8311, 0.111, 0.7278, 0.2917, 0.7678, 0.2923, 0.7704, 0.3335, 0.7242, 0.3327, 0.8814, 0.1762, 0.8414, 0.1749, 0.8392, 0.1346, 0.8854, 0.1362, 0.5417, 0.2775, 0.5817, 0.2798, 0.5828, 0.321, 0.5366, 0.3183, 0.8117, 0.1842, 0.7777, 0.1767, 0.7814, 0.1419, 0.8206, 0.1506, 0.7309, 0.2568, 0.7656, 0.2574, 0.7678, 0.2923, 0.7278, 0.2917, 0.878, 0.2103, 0.8433, 0.2091, 0.8414, 0.1749, 0.8814, 0.1762, 0.546, 0.2429, 0.5807, 0.2449, 0.5817, 0.2798, 0.5417, 0.2775, 0.8037, 0.2145, 0.7743, 0.2079, 0.7777, 0.1767, 0.8117, 0.1842, 0.7337, 0.2255, 0.7636, 0.226, 0.7656, 0.2574, 0.7309, 0.2568, 0.8749, 0.2409, 0.845, 0.2399, 0.8433, 0.2091, 0.878, 0.2103, 0.5499, 0.2117, 0.5798, 0.2135, 0.5807, 0.2449, 0.546, 0.2429, 0.7963, 0.2424, 0.7713, 0.2369, 0.7743, 0.2079, 0.8037, 0.2145, 0.7363, 0.1965, 0.7618, 0.1969, 0.7636, 0.226, 0.7337, 0.2255, 0.8721, 0.2691, 0.8466, 0.2683, 0.845, 0.2399, 0.8749, 0.2409, 0.5535, 0.183, 0.579, 0.1844, 0.5798, 0.2135, 0.5499, 0.2117, 0.7148, 0.141, 0.732, 0.1273, 0.7474, 0.1431, 0.7302, 0.1556, 0.9387, 0.1922, 0.9149, 0.1922, 0.9151, 0.176, 0.9375, 0.1767, 0.5891, 0.1365, 0.6052, 0.1498, 0.5888, 0.1612, 0.5738, 0.1493, 0.7972, 0.2761, 0.7769, 0.2897, 0.7704, 0.2766, 0.7896, 0.2638, 0.698, 0.1251, 0.7162, 0.1106, 0.732, 0.1273, 0.7148, 0.141, 0.9397, 0.2088, 0.9145, 0.2088, 0.9149, 0.1922, 0.9387, 0.1922, 0.606, 0.1233, 0.6231, 0.1374, 0.6052, 0.1498, 0.5891, 0.1365, 0.8056, 0.2895, 0.784, 0.3039, 0.7769, 0.2897, 0.7972, 0.2761, 0.6802, 0.1083, 0.6995, 0.09289, 0.7162, 0.1106, 0.698, 0.1251, 0.9408, 0.2264, 0.9141, 0.2264, 0.9145, 0.2088, 0.9397, 0.2088, 0.6239, 0.1093, 0.642, 0.1243, 0.6231, 0.1374, 0.606, 0.1233, 0.8143, 0.3036, 0.7915, 0.3188, 0.784, 0.3039, 0.8056, 0.2895, 0.6617, 0.0908, 0.6822, 0.07449, 0.6995, 0.09289, 0.6802, 0.1083, 0.942, 0.2448, 0.9137, 0.2448, 0.9141, 0.2264, 0.9408, 0.2264, 0.6425, 0.09482, 0.6617, 0.1107, 0.642, 0.1243, 0.6239, 0.1093, 0.8235, 0.3183, 0.7993, 0.3344, 0.7915, 0.3188, 0.8143, 0.3036, 0.7409, 0.1257, 0.7641, 0.1283, 0.7627, 0.147, 0.7474, 0.1431, 0.8899, 0.149, 0.9132, 0.1486, 0.9136, 0.176, 0.8909, 0.1726, 0.5581, 0.1364, 0.5814, 0.1352, 0.5738, 0.1493, 0.5546, 0.1557, 0.9116, 0.1969, 0.8883, 0.1969, 0.8887, 0.176, 0.9111, 0.1766, 0.7412, 0.1052, 0.7656, 0.1079, 0.7641, 0.1283, 0.7409, 0.1257, 0.8888, 0.1232, 0.9133, 0.1228, 0.9132, 0.1486, 0.8899, 0.149, 0.5582, 0.119, 0.5826, 0.1177, 0.5814, 0.1352, 0.5581, 0.1364, 0.9121, 0.2227, 0.8876, 0.2227, 0.8883, 0.1969, 0.9116, 0.1969, 0.7416, 0.08362, 0.7671, 0.08648, 0.7656, 0.1079, 0.7412, 0.1052, 0.8877, 0.09597, 0.9134, 0.09555, 0.9133, 0.1228, 0.8888, 0.1232, 0.5583, 0.1006, 0.5839, 0.0993, 0.5826, 0.1177, 0.5582, 0.119, 0.9126, 0.2499, 0.8869, 0.2499, 0.8876, 0.2227, 0.9121, 0.2227, 0.7419, 0.06112, 0.7687, 0.06412, 0.7671, 0.08648, 0.7416, 0.08362, 0.8866, 0.06762, 0.9135, 0.06718, 0.9134, 0.09555, 0.8877, 0.09597, 0.5584, 0.08148, 0.5852, 0.0801, 0.5839, 0.0993, 0.5583, 0.1006, 0.9131, 0.2782, 0.8862, 0.2782, 0.8869, 0.2499, 0.9126, 0.2499, 0.7423, 0.03788, 0.7704, 0.04103, 0.7687, 0.06412, 0.7419, 0.06112, 0.8854, 0.03834, 0.9136, 0.03788, 0.9135, 0.06718, 0.8866, 0.06762, 0.5585, 0.06172, 0.5866, 0.06027, 0.5852, 0.0801, 0.5584, 0.08148, 0.9137, 0.3074, 0.8854, 0.3074, 0.8862, 0.2782, 0.9131, 0.2782, 0.9344, 0.3774, 0.9114, 0.3812, 0.9121, 0.3613, 0.9365, 0.3548, 0.9092, 0.3763, 0.8855, 0.3766, 0.8873, 0.3588, 0.9092, 0.3548, 0.935, 0.3987, 0.9107, 0.4028, 0.9114, 0.3812, 0.9344, 0.3774, 0.9092, 0.3997, 0.8841, 0.4001, 0.8855, 0.3766, 0.9092, 0.3763, 0.8546, 0.4157, 0.8788, 0.418, 0.881, 0.4364, 0.8581, 0.4343, 0.9167, 0.0889, 0.9418, 0.08901, 0.9418, 0.1127, 0.9181, 0.1126, 0.9357, 0.4213, 0.91, 0.4255, 0.9107, 0.4028, 0.935, 0.3987, 0.9092, 0.4244, 0.8826, 0.4248, 0.8841, 0.4001, 0.9092, 0.3997, 0.8508, 0.396, 0.8765, 0.3984, 0.8788, 0.418, 0.8546, 0.4157, 0.9152, 0.06391, 0.9418, 0.06403, 0.9418, 0.08901, 0.9167, 0.0889, 0.9365, 0.4448, 0.9092, 0.4493, 0.91, 0.4255, 0.9357, 0.4213, 0.9092, 0.4501, 0.881, 0.4506, 0.8826, 0.4248, 0.9092, 0.4244, 0.8469, 0.3756, 0.8741, 0.3781, 0.8765, 0.3984, 0.8508, 0.396, 0.9136, 0.03788, 0.9418, 0.038, 0.9418, 0.06403, 0.9152, 0.06391])
me_cube_003.materials.append(mat_frog)
me_cube_003.use_remesh_preserve_volume = False
me_cube_003.use_remesh_preserve_attributes = False
me_cube_003.use_mirror_vertex_groups = False
me_cube_003.update()
arm_armature_001 = bpy.data.armatures.new('Armature.001')  # bones are not reproduced

# ---- objects
ob_body = bpy.data.objects.new('Body', me_cube)
ob_light = bpy.data.objects.new('Light', light_light)
ob_legs = bpy.data.objects.new('Legs', me_cube_001)
ob_eyes = bpy.data.objects.new('Eyes', me_cube_002)
ob_arms = bpy.data.objects.new('Arms', me_cube_003)
ob_armature = bpy.data.objects.new('Armature', arm_armature_001)

# ---- transforms, parenting, visibility, modifiers, constraints
ob_body.parent = ob_armature
ob_body.location = (0.0, 0.0, 0.0)
ob_body.lock_rotations_4d = False
ob_body.empty_display_type = 'ARROWS'
ob_body.lineart.crease_threshold = 0.0
_vg = ob_body.vertex_groups.new(name='Root')
for _i, _w in zip([3, 8, 9, 13, 16, 20, 26, 27, 30], [0.08973, 0.5372, 0.868, 0.0481, 0.7929, 0.1029, 0.5162, 0.8715, 0.7794]): _vg.add([_i], _w, 'REPLACE')
_vg = ob_body.vertex_groups.new(name='Body')
for _i, _w in zip([0, 1, 2, 3, 4, 5, 8, 9, 10, 11, 12, 13, 14, 16, 17, 18, 19, 20, 21, 22, 23, 26, 27, 28, 29, 30], [0.2331, 0.3656, 0.3585, 0.838, 0.01546, 0.06147, 0.4474, 0.1248, 0.8166, 0.7424, 0.5771, 0.8142, 0.02986, 0.1991, 0.7829, 0.3629, 0.9271, 0.8177, 0.9794, 0.08818, 0.1408, 0.4853, 0.1218, 0.6753, 0.9881, 0.2168]): _vg.add([_i], _w, 'REPLACE')
_vg = ob_body.vertex_groups.new(name='Head')
for _i, _w in zip([0, 4, 5, 6, 7, 14, 15, 22, 23, 24, 25, 31], [0.0731, 0.6926, 0.1276, 0.9769, 0.8846, 0.2455, 0.8805, 0.04809, 0.8286, 0.9994, 0.9896, 0.9988]): _vg.add([_i], _w, 'REPLACE')
_vg = ob_body.vertex_groups.new(name='Upper.Arm.L')
for _i, _w in zip([1, 5, 11, 12, 14, 17, 18, 20, 22, 28], [0.1216, 0.06998, 0.06405, 0.05103, 0.02103, 0.01072, 0.3953, 0.008697, 0.65, 0.1603]): _vg.add([_i], _w, 'REPLACE')
_vg = ob_body.vertex_groups.new(name='Lower.Arm.L')
_vg = ob_body.vertex_groups.new(name='Finger.1.L')
_vg = ob_body.vertex_groups.new(name='Finger.2.L')
_vg = ob_body.vertex_groups.new(name='Finger.3.L')
_vg = ob_body.vertex_groups.new(name='Upper.Arm.R')
_vg = ob_body.vertex_groups.new(name='Lower.Arm.R')
_vg = ob_body.vertex_groups.new(name='Finger.3.R')
_vg = ob_body.vertex_groups.new(name='Leg.2.L')
_vg = ob_body.vertex_groups.new(name='Leg.3.L')
_m = ob_body.modifiers.new('Mirror', 'MIRROR')
_m.merge_threshold = 0.023
_m = ob_body.modifiers.new('Armature', 'ARMATURE')
_m.object = ob_armature
ob_light.location = (-3.725e-08, 0.0, 10.37)
ob_light.rotation_euler = (0.6503, 0.05522, 8.15)
ob_light.scale = (0.6729, 0.6729, 0.6729)
ob_light.lock_rotations_4d = False
ob_light.empty_display_type = 'ARROWS'
ob_light.color = (0.0, 0.0, 0.0, 0.0)
ob_light.hide_viewport = True
ob_light.hide_select = True
ob_light.lineart.crease_threshold = 0.0
ob_legs.parent = ob_armature
ob_legs.location = (0.0, 0.0, 0.0)
ob_legs.lock_rotations_4d = False
ob_legs.empty_display_type = 'ARROWS'
ob_legs.lineart.crease_threshold = 0.0
_vg = ob_legs.vertex_groups.new(name='Root')
_vg = ob_legs.vertex_groups.new(name='Leg.1.R')
for _i, _w in zip([0, 1, 2, 3, 4, 6, 7, 8, 9, 10, 11, 28, 29, 30, 31, 47, 56, 57, 58, 59, 60, 61, 62, 63, 64, 65, 66, 67, 68, 69, 70, 71, 72, 73, 74, 75, 76, 77, 78, 79, 80, 81, 82, 83, 84, 163, 164, 165, 166, 175, 176, 177, 178, 179, 180, 181, 182, 183], [1.0, 1.0, 1.0, 1.0, 0.2714, 0.8439, 0.4828, 0.0, 0.0, 0.0, 0.0, 1.0, 1.0, 1.0, 1.0, 0.0, 1.0, 0.9999, 0.9992, 0.9959, 0.0, 0.01538, 0.01005, 0.06721, 1.18e-06, 0.0001654, 4.518e-09, 5.205e-12, 0.0, 0.0001001, 0.0, 0.0, 0.0, 1.024e-05, 0.0, 0.0, 0.0, 0.0, 0.0, 0.0, 0.0, 0.0, 0.0, 0.0, 0.0, 1.0, 1.0, 1.0, 1.0, 8.916e-05, 8.88e-06, 0.9787, 0.7625, 0.2462, 0.4298, 0.5817, 0.007325, 0.8442]): _vg.add([_i], _w, 'REPLACE')
_vg = ob_legs.vertex_groups.new(name='Leg.2.R')
for _i, _w in zip([0, 1, 2, 3, 4, 5, 6, 7, 8, 9, 10, 11, 12, 13, 14, 15, 28, 29, 30, 31, 56, 57, 58, 59, 60, 61, 62, 63, 64, 65, 66, 67, 68, 69, 70, 71, 72, 73, 74, 75, 76, 77, 78, 79, 80, 81, 82, 83, 84, 85, 86, 87, 88, 89, 90, 91, 92, 93, 94, 95, 96, 97, 98, 99, 102, 103, 144, 145, 163, 164, 165, 166, 169, 170, 171, 172, 175, 176, 177, 178, 179, 180, 181, 182, 183], [6.021e-13, 2.169e-05, 4.837e-09, 1.966e-07, 0.7286, 0.9501, 0.1561, 0.5172, 0.7227, 0.5274, 0.0002331, 0.0002183, 0.0, 0.0, 0.0, 0.0, 0.0, 0.0, 0.0, 0.0, 0.0, 5.405e-05, 0.0008237, 0.004094, 0.9789, 0.9174, 0.8701, 0.8849, 0.885, 0.8279, 0.8565, 0.7985, 0.8058, 0.8848, 0.8847, 0.7385, 0.8123, 0.7232, 0.8783, 0.4953, 0.000372, 0.04128, 0.0002859, 0.2181, 0.04702, 3.337e-06, 0.0, 2.866e-05, 0.0, 0.0, 0.0, 0.0, 0.0, 0.0, 0.0, 0.0, 0.0, 0.0, 0.0, 0.0, 0.0, 0.0, 0.0, 0.0, 0.0, 0.0, 0.0, 0.0, 0.0, 0.0, 0.0, 0.0, 0.0, 0.0, 0.0, 0.0, 0.964, 0.9473, 0.02129, 0.2375, 0.7538, 0.5702, 0.4183, 0.9927, 0.1558]): _vg.add([_i], _w, 'REPLACE')
_vg = ob_legs.vertex_groups.new(name='Leg.3.R')
for _i, _w in zip([4, 5, 6, 7, 8, 9, 10, 11, 12, 13, 14, 15, 57, 58, 60, 61, 62, 63, 64, 65, 66, 67, 68, 69, 70, 71, 72, 73, 74, 75, 76, 77, 78, 79, 80, 81, 82, 83, 84, 85, 86, 87, 88, 89, 90, 91, 92, 93, 94, 95, 96, 97, 98, 99, 100, 101, 102, 103, 124, 127, 144, 145, 146, 147, 148, 149, 171, 173, 174, 175, 176, 177, 179, 180, 181, 182], [0.0, 0.04993, 0.0, 0.0, 0.2773, 0.4726, 0.9998, 0.9998, 1.0, 1.0, 1.0, 1.0, 0.0, 0.0, 0.02108, 0.06725, 0.1198, 0.04786, 0.115, 0.1719, 0.1435, 0.2015, 0.1942, 0.1151, 0.1153, 0.2615, 0.1877, 0.2768, 0.1217, 0.5047, 0.9996, 0.9587, 0.9997, 0.7819, 0.953, 1.0, 1.0, 1.0, 1.0, 1.0, 1.0, 1.0, 1.0, 1.0, 1.0, 1.0, 1.0, 1.0, 1.0, 1.0, 1.0, 1.0, 1.0, 1.0, 0.4824, 0.1678, 0.7132, 0.6121, 0.1135, 0.08402, 0.3318, 0.5481, 0.06705, 0.05722, 0.05921, 0.0602, 0.2013, 0.05215, 0.5415, 0.03591, 0.05267, 0.0, 0.0, 0.0, 0.0, 0.0]): _vg.add([_i], _w, 'REPLACE')
_vg = ob_legs.vertex_groups.new(name='Toe.1.R')
for _i, _w in zip([16, 17, 18, 19, 32, 33, 34, 35, 36, 37, 38, 39, 100, 101, 102, 103, 104, 105, 106, 107, 108, 109, 110, 111, 112, 113, 114, 115, 116, 117, 118, 119, 120, 121, 122, 123, 124, 125, 126, 127, 144, 145, 146, 147, 150, 167, 168, 169, 170, 171, 172, 173, 174], [1.0, 1.0, 1.0, 1.0, 1.0, 1.0, 1.0, 1.0, 1.0, 1.0, 1.0, 1.0, 0.1261, 0.1231, 0.1746, 0.2418, 0.9916, 0.9991, 0.9979, 0.9843, 0.9985, 0.9998, 0.9998, 0.9976, 0.9998, 1.0, 1.0, 0.9996, 1.0, 1.0, 1.0, 1.0, 1.0, 1.0, 1.0, 1.0, 0.1953, 0.06819, 0.06606, 0.1721, 0.08219, 0.08623, 0.8395, 0.04985, 0.03818, 0.9856, 0.9964, 1.0, 0.9997, 0.4403, 0.1153, 0.7239, 0.1965]): _vg.add([_i], _w, 'REPLACE')
_vg = ob_legs.vertex_groups.new(name='Toe.2.R')
for _i, _w in zip([20, 21, 22, 23, 40, 41, 42, 43, 44, 45, 46, 47, 124, 125, 126, 127, 128, 129, 130, 131, 132, 133, 134, 135, 136, 137, 138, 139, 140, 141, 142, 143, 171, 172, 173, 174], [1.0, 1.0, 1.0, 1.0, 1.0, 1.0, 1.0, 1.0, 1.0, 1.0, 1.0, 1.0, 0.4038, 0.1361, 0.4056, 0.4662, 0.9338, 0.9279, 0.9427, 0.9382, 0.9935, 0.9942, 0.9942, 0.9931, 0.9994, 0.9995, 0.9994, 0.9992, 0.9999, 1.0, 0.9999, 0.9999, 0.1211, 0.05067, 0.05402, 0.07365]): _vg.add([_i], _w, 'REPLACE')
_vg = ob_legs.vertex_groups.new(name='Toe.3.R')
for _i, _w in zip([24, 25, 26, 27, 48, 49, 50, 51, 52, 53, 54, 55, 100, 101, 102, 103, 124, 125, 126, 127, 128, 129, 130, 131, 144, 145, 146, 147, 148, 149, 150, 151, 152, 153, 154, 155, 156, 157, 158, 159, 160, 161, 162, 170, 171, 172, 173, 174], [0.9999, 0.9999, 1.0, 1.0, 1.0, 1.0, 1.0, 1.0, 1.0, 1.0, 1.0, 1.0, 0.3891, 0.7052, 0.1122, 0.1461, 0.2874, 0.7835, 0.5119, 0.2777, 0.02138, 0.0633, 0.04678, 0.01825, 0.586, 0.3657, 0.0873, 0.8915, 0.9219, 0.9273, 0.9473, 0.984, 0.9861, 0.9923, 0.9963, 0.9974, 0.9976, 0.9993, 0.9996, 0.9995, 0.9996, 0.9999, 0.9999, 0.0002529, 0.2373, 0.8341, 0.17, 0.1884]): _vg.add([_i], _w, 'REPLACE')
_vg = ob_legs.vertex_groups.new(name='Body')
_vg = ob_legs.vertex_groups.new(name='Head')
_vg = ob_legs.vertex_groups.new(name='Upper.Arm.L')
_vg = ob_legs.vertex_groups.new(name='Lower.Arm.L')
_vg = ob_legs.vertex_groups.new(name='Finger.1.L')
_vg = ob_legs.vertex_groups.new(name='Finger.2.L')
_vg = ob_legs.vertex_groups.new(name='Finger.3.L')
_vg = ob_legs.vertex_groups.new(name='Upper.Arm.R')
_vg = ob_legs.vertex_groups.new(name='Lower.Arm.R')
_vg = ob_legs.vertex_groups.new(name='Finger.1.R')
_vg = ob_legs.vertex_groups.new(name='Finger.2.R')
_vg = ob_legs.vertex_groups.new(name='Finger.3.R')
_vg = ob_legs.vertex_groups.new(name='Leg.1.L')
_vg = ob_legs.vertex_groups.new(name='Leg.2.L')
_vg = ob_legs.vertex_groups.new(name='Leg.3.L')
_vg = ob_legs.vertex_groups.new(name='Toe.1.L')
_vg = ob_legs.vertex_groups.new(name='Toe.2.L')
_vg = ob_legs.vertex_groups.new(name='Toe.3.L')
_m = ob_legs.modifiers.new('Mirror', 'MIRROR')
_m = ob_legs.modifiers.new('Armature', 'ARMATURE')
_m.object = ob_armature
ob_eyes.parent = ob_armature
ob_eyes.location = (0.0, 0.0, 0.0)
ob_eyes.lock_rotations_4d = False
ob_eyes.empty_display_type = 'ARROWS'
ob_eyes.lineart.crease_threshold = 0.0
_vg = ob_eyes.vertex_groups.new(name='Root')
_vg = ob_eyes.vertex_groups.new(name='Leg.1.R')
_vg = ob_eyes.vertex_groups.new(name='Leg.2.R')
_vg = ob_eyes.vertex_groups.new(name='Leg.3.R')
_vg = ob_eyes.vertex_groups.new(name='Toe.1.R')
_vg = ob_eyes.vertex_groups.new(name='Toe.2.R')
_vg = ob_eyes.vertex_groups.new(name='Toe.3.R')
_vg = ob_eyes.vertex_groups.new(name='Body')
_vg = ob_eyes.vertex_groups.new(name='Head')
for _i, _w in zip([0, 1, 2, 3, 4, 5, 6, 7, 8, 9, 10, 11], [1.0, 1.0, 1.0, 1.0, 1.0, 1.0, 1.0, 1.0, 1.0, 1.0, 1.0, 1.0]): _vg.add([_i], _w, 'REPLACE')
_vg = ob_eyes.vertex_groups.new(name='Lower.Arm.L')
_vg = ob_eyes.vertex_groups.new(name='Finger.1.L')
_vg = ob_eyes.vertex_groups.new(name='Finger.2.L')
_vg = ob_eyes.vertex_groups.new(name='Finger.3.L')
_vg = ob_eyes.vertex_groups.new(name='Upper.Arm.R')
for _i, _w in zip([0, 1, 2, 3, 4, 5, 6, 7, 8, 9, 10, 11], [5.96e-08, 0.0, 3.994e-06, 0.0, 1.079e-05, 0.0, 2.98e-07, 5.96e-08, 5.96e-08, 0.0, 5.96e-08, 5.96e-08]): _vg.add([_i], _w, 'REPLACE')
_vg = ob_eyes.vertex_groups.new(name='Lower.Arm.R')
_vg = ob_eyes.vertex_groups.new(name='Finger.1.R')
_vg = ob_eyes.vertex_groups.new(name='Finger.2.R')
_vg = ob_eyes.vertex_groups.new(name='Finger.3.R')
_vg = ob_eyes.vertex_groups.new(name='Leg.1.L')
_vg = ob_eyes.vertex_groups.new(name='Leg.2.L')
_vg = ob_eyes.vertex_groups.new(name='Leg.3.L')
_vg = ob_eyes.vertex_groups.new(name='Toe.1.L')
_vg = ob_eyes.vertex_groups.new(name='Toe.2.L')
_vg = ob_eyes.vertex_groups.new(name='Toe.3.L')
_m = ob_eyes.modifiers.new('Mirror', 'MIRROR')
_m = ob_eyes.modifiers.new('Armature', 'ARMATURE')
_m.object = ob_armature
ob_arms.parent = ob_armature
ob_arms.location = (0.0, 0.0, 0.0)
ob_arms.lock_rotations_4d = False
ob_arms.empty_display_type = 'ARROWS'
ob_arms.lineart.crease_threshold = 0.0
_vg = ob_arms.vertex_groups.new(name='Root')
_vg = ob_arms.vertex_groups.new(name='Leg.1.R')
_vg = ob_arms.vertex_groups.new(name='Leg.2.R')
_vg = ob_arms.vertex_groups.new(name='Leg.3.R')
_vg = ob_arms.vertex_groups.new(name='Toe.1.R')
_vg = ob_arms.vertex_groups.new(name='Toe.2.R')
_vg = ob_arms.vertex_groups.new(name='Toe.3.R')
_vg = ob_arms.vertex_groups.new(name='Body')
_vg = ob_arms.vertex_groups.new(name='Head')
_vg = ob_arms.vertex_groups.new(name='Upper.Arm.L')
_vg = ob_arms.vertex_groups.new(name='Lower.Arm.L')
_vg = ob_arms.vertex_groups.new(name='Finger.1.L')
_vg = ob_arms.vertex_groups.new(name='Finger.2.L')
_vg = ob_arms.vertex_groups.new(name='Finger.3.L')
_vg = ob_arms.vertex_groups.new(name='Upper.Arm.R')
for _i, _w in zip([0, 1, 2, 3, 4, 5, 6, 7, 20, 21, 22, 23, 24, 25, 26, 27, 28, 29, 30, 31, 32, 33, 34, 35, 36], [0.9998, 0.9998, 0.9998, 0.9999, 0.847, 0.8228, 0.5403, 0.8745, 0.9993, 0.9994, 0.9995, 0.9997, 0.9942, 0.9958, 0.9969, 0.9982, 0.9453, 0.9682, 0.9759, 0.9874, 0.1815, 0.1133, 0.009337, 0.06718, 0.002522]): _vg.add([_i], _w, 'REPLACE')
_vg = ob_arms.vertex_groups.new(name='Lower.Arm.R')
for _i, _w in zip([4, 5, 6, 7, 28, 29, 32, 33, 34, 35, 36, 37, 38, 39, 40, 41, 42, 43, 44, 45, 46, 47, 48, 49, 50, 51, 52, 54, 55, 68, 69, 72, 86, 99], [0.153, 0.1771, 0.4597, 0.1255, 0.05468, 0.01351, 0.8185, 0.8866, 0.9703, 0.9328, 0.9735, 0.9802, 0.9952, 0.9934, 0.9945, 0.9936, 0.9979, 0.9992, 0.9877, 0.9811, 0.9906, 0.9987, 0.905, 0.8865, 0.9338, 0.9898, 0.07847, 0.01618, 0.16, 0.08432, 0.786, 0.1439, 0.1326, 0.05303]): _vg.add([_i], _w, 'REPLACE')
_vg = ob_arms.vertex_groups.new(name='Finger.1.R')
for _i, _w in zip([8, 9, 10, 11, 48, 49, 52, 53, 54, 55, 56, 57, 58, 59, 60, 61, 62, 63, 64, 65, 66, 67, 68, 69, 70, 71, 72, 73, 86, 99, 100, 102], [0.9999, 1.0, 1.0, 0.9999, 0.09208, 0.1024, 0.8802, 0.8287, 0.9333, 0.8289, 0.9787, 0.9862, 0.9944, 0.974, 0.997, 0.9989, 0.9993, 0.9965, 0.9996, 0.9999, 0.9999, 0.9995, 0.1454, 0.09579, 0.127, 0.01115, 0.1536, 0.1352, 0.0577, 0.09143, 0.02657, 1.0]): _vg.add([_i], _w, 'REPLACE')
_vg = ob_arms.vertex_groups.new(name='Finger.2.R')
for _i, _w in zip([12, 13, 14, 15, 53, 54, 68, 69, 70, 71, 72, 73, 74, 75, 76, 77, 78, 79, 80, 81, 82, 83, 84, 85, 86, 87, 88, 89, 90, 91, 94, 99, 100], [1.0, 1.0, 0.9999, 0.9999, 0.07298, 0.007542, 0.1253, 0.01919, 0.8703, 0.9041, 0.6726, 0.8441, 0.9843, 0.9919, 0.9705, 0.9775, 0.9982, 0.9994, 0.9968, 0.9967, 0.9998, 0.9999, 0.9996, 0.9995, 0.002351, 0.2707, 0.01701, 0.08038, 0.6821, 0.01529, 0.07503, 0.3633, 0.01688]): _vg.add([_i], _w, 'REPLACE')
_vg = ob_arms.vertex_groups.new(name='Finger.3.R')
for _i, _w in zip([16, 17, 18, 19, 50, 52, 53, 68, 69, 71, 72, 86, 87, 88, 89, 90, 91, 92, 93, 94, 95, 96, 97, 98, 99, 100, 101], [0.9988, 0.9998, 0.9994, 0.9977, 0.03639, 0.008173, 0.0805, 0.645, 0.08357, 0.05271, 0.009765, 0.7835, 0.6919, 0.9573, 0.9173, 0.3129, 0.9637, 0.9933, 0.986, 0.9241, 0.9953, 0.9992, 0.9977, 0.9899, 0.4922, 0.9061, 0.9682]): _vg.add([_i], _w, 'REPLACE')
_vg = ob_arms.vertex_groups.new(name='Leg.1.L')
_vg = ob_arms.vertex_groups.new(name='Leg.2.L')
_vg = ob_arms.vertex_groups.new(name='Leg.3.L')
_vg = ob_arms.vertex_groups.new(name='Toe.1.L')
_vg = ob_arms.vertex_groups.new(name='Toe.2.L')
_vg = ob_arms.vertex_groups.new(name='Toe.3.L')
_m = ob_arms.modifiers.new('Mirror', 'MIRROR')
_m = ob_arms.modifiers.new('Armature', 'ARMATURE')
_m.object = ob_armature
ob_armature.location = (-0.08085, -0.8175, 0.0)
ob_armature.rotation_euler = (0.0, -0.0, 3.142)
ob_armature.show_in_front = True
ob_armature.lineart.crease_threshold = 0.0

# ---- collection membership
col_collection.objects.link(ob_body)
col_collection.objects.link(ob_light)
col_collection.objects.link(ob_legs)
col_collection.objects.link(ob_eyes)
col_collection.objects.link(ob_arms)
col_collection.objects.link(ob_armature)

# ---- scene / render settings (as saved in the file)
scene.frame_start = 1; scene.frame_end = 20; scene.frame_set(17)
scene.render.engine = 'CYCLES'
scene.cycles.use_denoising = False
scene.cycles.samples = 300
scene.cycles.sampling_pattern = 'TABULATED_SOBOL'
scene.cycles.use_adaptive_sampling = False
scene.cycles.use_light_tree = False
scene.cycles.bake_type = 'DIFFUSE'
scene.view_settings.view_transform = 'Filmic'
bpy.context.view_layer.update()

# ---- added for rendering (the .blend has no active camera): camera
cam_auto = bpy.data.cameras.new('AutoCamera')
cam_auto.lens = 50.0
cam_auto.sensor_width = 36.0
cam_auto.clip_end = 1000.0
ob_auto_camera = bpy.data.objects.new('AutoCamera', cam_auto)
scene.collection.objects.link(ob_auto_camera)
ob_auto_camera.location = (3.33491, -4.54901, 3.12406)
ob_auto_camera.rotation_euler = (1.09748, -7.21219e-08, 0.694738)
scene.camera = ob_auto_camera
bpy.context.view_layer.update()
